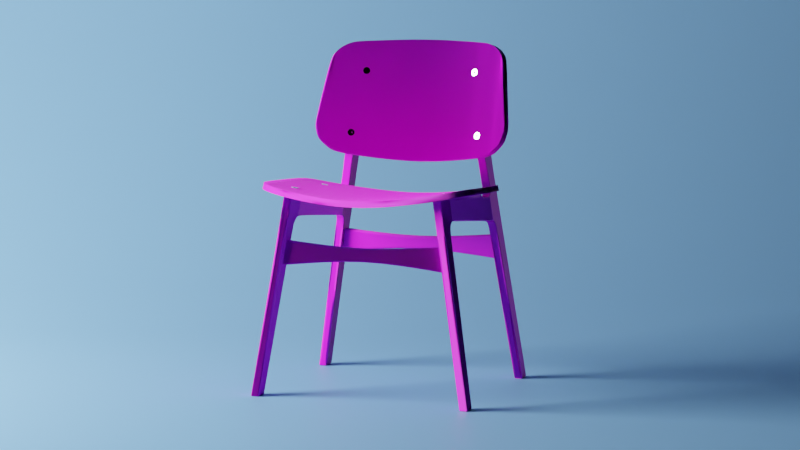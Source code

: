 # Source: chair.blend  (saved by Blender 3.1.7; exported with 4.5.12 LTS)
import bpy
from mathutils import Matrix  # noqa: F401  (used for matrix-valued properties, if any)

bpy.ops.wm.read_factory_settings(use_empty=True)
scene = bpy.context.scene
scene.name = 'Scene'

# ---- collections
col_chair = bpy.data.collections.new('Chair'); scene.collection.children.link(col_chair)
col_reference = bpy.data.collections.new('Reference'); scene.collection.children.link(col_reference)

# ---- images (referenced by path relative to the original .blend; pixels are not part of the script)
import os
ASSET_DIR = os.environ.get("B2B_ASSET_DIR", "")  # directory of the original .blend (textures are referenced by path, not embedded)
HERE = os.path.dirname(os.path.abspath(__file__))  # packed textures are extracted next to this script under _unpacked/

def load_image(name, relpath, width, height, colorspace="sRGB"):
    """Load a texture the original file referenced (path relative to the .blend, or extracted next to this script)."""
    p = next((c for c in (os.path.join(HERE, relpath), os.path.join(ASSET_DIR, relpath)) if relpath and os.path.exists(c)), "")
    if p:
        img = bpy.data.images.load(p, check_existing=True)
        img.name = name
    else:  # same state as the original file: an image datablock whose file is absent (Cycles renders it pink)
        img = bpy.data.images.new(name, width, height)
        img.source = "FILE"
        img.filepath = "//" + (relpath or name)
    img.colorspace_settings.name = colorspace
    return img
img_woodquarteredchiffon001_col_3k_jpg = load_image('WoodQuarteredChiffon001_COL_3K.jpg', 'WoodQuarteredChiffon001/WoodQuarteredChiffon001_COL_3K.jpg', 1024, 1024, 'sRGB')
img_woodquarteredchiffon001_nrm_3k_jpg = load_image('WoodQuarteredChiffon001_NRM_3K.jpg', 'WoodQuarteredChiffon001/WoodQuarteredChiffon001_NRM_3K.jpg', 1024, 1024, 'Non-Color')
img_woodquarteredchiffon001_gloss_3k_jpg = load_image('WoodQuarteredChiffon001_GLOSS_3K.jpg', 'WoodQuarteredChiffon001/WoodQuarteredChiffon001_GLOSS_3K.jpg', 1024, 1024, 'Non-Color')

# ---- materials (node trees are filled in below, after node groups)
mat_material_001 = bpy.data.materials.new('Material.001')
mat_material_002 = bpy.data.materials.new('Material.002')
mat_material_003 = bpy.data.materials.new('Material.003')
mat_material_004 = bpy.data.materials.new('Material.004')

# ---- node groups
ng_auto_smooth = bpy.data.node_groups.new('Auto Smooth', 'GeometryNodeTree')
_s = ng_auto_smooth.interface.new_socket(name='Geometry', in_out='OUTPUT', socket_type='NodeSocketGeometry')
_s = ng_auto_smooth.interface.new_socket(name='Geometry', in_out='INPUT', socket_type='NodeSocketGeometry')
_s = ng_auto_smooth.interface.new_socket(name='Angle', in_out='INPUT', socket_type='NodeSocketFloat')
_s.subtype = 'ANGLE'
_s.min_value = 0.0
_s.max_value = 3.142
ng_auto_smooth.is_modifier = True
_N = ng_auto_smooth.nodes; _L = ng_auto_smooth.links
n0 = _N.new('NodeGroupOutput'); n0.name = 'Group Output'; n0.location = (480, -100)
n1 = _N.new('NodeGroupInput'); n1.name = 'Group Input'; n1.location = (-420, -300)
n2 = _N.new('NodeGroupInput'); n2.name = 'Group Input.001'; n2.location = (-60, -100)
n3 = _N.new('GeometryNodeSetShadeSmooth'); n3.name = 'Set Shade Smooth'; n3.location = (120, -100)
n3.domain = 'EDGE'
n4 = _N.new('GeometryNodeSetShadeSmooth'); n4.name = 'Set Shade Smooth.001'; n4.location = (300, -100)
n5 = _N.new('GeometryNodeInputMeshEdgeAngle'); n5.name = 'Edge Angle'; n5.location = (-420, -220)
n6 = _N.new('GeometryNodeInputEdgeSmooth'); n6.name = 'Is Edge Smooth'; n6.location = (-60, -160)
n7 = _N.new('GeometryNodeInputShadeSmooth'); n7.name = 'Is Face Smooth'; n7.location = (-240, -340)
n8 = _N.new('FunctionNodeBooleanMath'); n8.name = 'Boolean Math'; n8.location = (-60, -220)
n9 = _N.new('FunctionNodeCompare'); n9.name = 'Compare'; n9.location = (-240, -180)
n9.operation = 'LESS_EQUAL'
_L.new(n5.outputs[0], n9.inputs[0])
_L.new(n4.outputs[0], n0.inputs[0])
_L.new(n1.outputs[1], n9.inputs[1])
_L.new(n9.outputs[0], n8.inputs[0])
_L.new(n7.outputs[0], n8.inputs[1])
_L.new(n2.outputs[0], n3.inputs[0])
_L.new(n6.outputs[0], n3.inputs[1])
_L.new(n3.outputs[0], n4.inputs[0])
_L.new(n8.outputs[0], n3.inputs[2])
n0.is_active_output = True

# ---- material node trees
mat_material_001.use_nodes = True; mat_material_001.node_tree.nodes.clear()
_N = mat_material_001.node_tree.nodes; _L = mat_material_001.node_tree.links
n0 = _N.new('ShaderNodeBsdfPrincipled'); n0.name = 'Principled BSDF'; n0.location = (35, 300)
n0.distribution = 'GGX'
n0.subsurface_method = 'RANDOM_WALK_SKIN'
n0.inputs[3].default_value = 1.45
n0.inputs[27].default_value = (0.0, 0.0, 0.0, 1.0)
n0.inputs[28].default_value = 1.0
n1 = _N.new('ShaderNodeOutputMaterial'); n1.name = 'Material Output'; n1.location = (325, 300)
n2 = _N.new('ShaderNodeTexImage'); n2.name = 'Image Texture'; n2.location = (-398, 234)
n2.image = img_woodquarteredchiffon001_col_3k_jpg
n3 = _N.new('ShaderNodeTexImage'); n3.name = 'Image Texture.002'; n3.location = (-515, -334)
n3.image = img_woodquarteredchiffon001_nrm_3k_jpg
n4 = _N.new('ShaderNodeNormalMap'); n4.name = 'Normal Map'; n4.location = (-195, -267)
n4.inputs[0].default_value = 1.1
n5 = _N.new('ShaderNodeTexImage'); n5.name = 'Image Texture.001'; n5.location = (-520, -50)
n5.image = img_woodquarteredchiffon001_gloss_3k_jpg
n6 = _N.new('ShaderNodeInvert'); n6.name = 'Invert'; n6.location = (-164, -115)
_L.new(n0.outputs[0], n1.inputs[0])
_L.new(n5.outputs[0], n6.inputs[1])
_L.new(n4.outputs[0], n0.inputs[5])
_L.new(n3.outputs[0], n4.inputs[1])
_L.new(n6.outputs[0], n0.inputs[2])
_L.new(n2.outputs[0], n0.inputs[0])
n1.is_active_output = True
mat_material_002.use_nodes = True; mat_material_002.node_tree.nodes.clear()
_N = mat_material_002.node_tree.nodes; _L = mat_material_002.node_tree.links
n0 = _N.new('ShaderNodeBsdfPrincipled'); n0.name = 'Principled BSDF'; n0.location = (10, 300)
n0.distribution = 'GGX'
n0.subsurface_method = 'RANDOM_WALK_SKIN'
n0.inputs[1].default_value = 1.0
n0.inputs[2].default_value = 0.0974
n0.inputs[3].default_value = 1.45
n0.inputs[27].default_value = (0.0, 0.0, 0.0, 1.0)
n0.inputs[28].default_value = 1.0
n1 = _N.new('ShaderNodeOutputMaterial'); n1.name = 'Material Output'; n1.location = (300, 300)
_L.new(n0.outputs[0], n1.inputs[0])
n1.is_active_output = True
mat_material_003.use_nodes = True; mat_material_003.node_tree.nodes.clear()
_N = mat_material_003.node_tree.nodes; _L = mat_material_003.node_tree.links
n0 = _N.new('ShaderNodeBsdfPrincipled'); n0.name = 'Principled BSDF'; n0.location = (10, 300)
n0.distribution = 'GGX'
n0.subsurface_method = 'RANDOM_WALK_SKIN'
n0.inputs[0].default_value = (0.0, 0.0, 0.0, 1.0)
n0.inputs[3].default_value = 1.45
n0.inputs[13].default_value = 0.0
n0.inputs[27].default_value = (0.0, 0.0, 0.0, 1.0)
n0.inputs[28].default_value = 1.0
n1 = _N.new('ShaderNodeOutputMaterial'); n1.name = 'Material Output'; n1.location = (300, 300)
_L.new(n0.outputs[0], n1.inputs[0])
n1.is_active_output = True
mat_material_004.use_nodes = True; mat_material_004.node_tree.nodes.clear()
_N = mat_material_004.node_tree.nodes; _L = mat_material_004.node_tree.links
n0 = _N.new('ShaderNodeBsdfPrincipled'); n0.name = 'Principled BSDF'; n0.location = (10, 300)
n0.distribution = 'GGX'
n0.subsurface_method = 'RANDOM_WALK_SKIN'
n0.inputs[0].default_value = (0.2141, 0.4489, 0.8, 1.0)
n0.inputs[3].default_value = 1.45
n0.inputs[27].default_value = (0.0, 0.0, 0.0, 1.0)
n0.inputs[28].default_value = 1.0
n1 = _N.new('ShaderNodeOutputMaterial'); n1.name = 'Material Output'; n1.location = (300, 300)
_L.new(n0.outputs[0], n1.inputs[0])
n1.is_active_output = True

# ---- world
world_world = bpy.data.worlds.new('World'); scene.world = world_world
world_world.use_nodes = True; world_world.node_tree.nodes.clear()
_N = world_world.node_tree.nodes; _L = world_world.node_tree.links
n0 = _N.new('ShaderNodeOutputWorld'); n0.name = 'World Output'; n0.location = (300, 300)
n1 = _N.new('ShaderNodeBackground'); n1.name = 'Background'; n1.location = (10, 300)
n1.inputs[0].default_value = (0.05088, 0.05088, 0.05088, 1.0)
n1.inputs[1].default_value = 5.96e-08
_L.new(n1.outputs[0], n0.inputs[0])
n0.is_active_output = True
world_world.color = (0.05088, 0.05088, 0.05088)
world_world.use_sun_shadow = False
world_world.sun_shadow_jitter_overblur = 0.0

# ---- cameras
cam_camera = bpy.data.cameras.new('Camera')
cam_camera.lens = 100.0

# ---- lights
light_point = bpy.data.lights.new('Point', 'POINT')
light_point.transmission_factor = 0.0
light_point.energy = 3000.0
light_point.shadow_soft_size = 1.61
light_point.shadow_maximum_resolution = 0.006
light_point.use_absolute_resolution = True
light_point_001 = bpy.data.lights.new('Point.001', 'POINT')
light_point_001.transmission_factor = 0.0
light_point_001.energy = 100.0
light_point_001.shadow_soft_size = 0.25
light_point_001.shadow_maximum_resolution = 0.006
light_point_001.use_absolute_resolution = True

# ---- meshes
me_cube_001 = bpy.data.meshes.new('Cube.001')
me_cube_001.from_pydata([(1.026, -0.9886, -0.2036), (1.026, -1.017, 2.145), (1.026, -1.16, -0.2036), (1.026, 0.4772, 1.755), (1.026, -0.7892, 2.135), (1.026, -1.032, 1.901), (1.026, 0.4777, 1.765), (1.026, -0.6818, 1.885), (1.026, -0.818, 1.872), (1.026, -0.9883, 2.144), (0.9867, -0.9886, -0.1958), (0.9867, -0.7585, 1.858), (0.9867, -0.6825, 1.877), (0.9867, -0.8194, 1.783), (0.9867, -1.039, 1.785), (0.9867, -1.032, 1.901), (1.026, -0.9871, -0.1803), (0.9867, -0.9871, -0.1733), (1.026, -1.019, 2.106), (1.026, -0.7877, 2.091), (1.026, -0.9902, 2.104), (0.9867, 0.4718, 2.006), (1.026, 0.7059, 1.729), (0.9867, 0.7119, 2.005), (1.026, 0.7745, 1.722), (0.9867, 0.7653, 1.714), (1.026, 0.8092, 1.655), (1.026, 1.021, 1.658), (1.026, 0.9262, -0.1535), (1.026, 1.101, -0.1535), (0.9867, 1.101, -0.1462), (1.026, 0.9395, -0.2037), (1.026, 1.103, -0.2037), (0.9867, 1.103, -0.1958), (0.9841, 0.7442, 2.621), (0.9867, 0.9991, 2.585), (1.026, 0.9961, 2.286), (1.026, 1.001, 2.15), (1.023, 0.9928, 3.422), (0.9867, 1.149, 3.387), (1.022, 0.8276, 2.924), (0.9867, 1.042, 2.886), (1.026, 0.3893, 2.071), (1.026, 0.7119, 2.005), (1.026, 0.778, 2.057), (1.021, 0.7259, 2.627), (1.026, 0.7696, 2.286), (1.026, 1.008, 1.725), (1.026, 1.01, 1.658), (1.026, 1.094, -0.1535), (1.026, 1.126, 3.505), (1.026, -0.7953, 1.817), (1.026, -1.035, 1.848), (1.026, -0.8498, 1.826), (1.026, -1.006, 1.845), (0.9867, -0.7953, 1.817), (1.026, -0.7217, 1.879), (0.9867, -0.7196, 1.871), (1.026, 1.024, 1.598), (1.026, 0.8121, 1.593), (0.9867, 1.024, 1.598), (1.026, 1.027, 1.521), (0.9867, 1.027, 1.521), (1.026, 1.016, 1.521), (0.9867, 0.8075, 1.51), (1.026, -0.8804, 1.679), (0.9867, -0.8283, 1.679), (0.9867, -1.045, 1.68), (1.018, 0.3893, 2.071), (1.018, 0.7119, 2.005), (1.018, 0.7804, 2.134), (1.018, 0.7696, 2.286), (1.004, 0.4748, 1.757), (1.004, -0.8219, 1.785), (1.004, -1.16, -0.1992), (1.004, -0.685, 1.879), (1.004, -1.031, -0.1992), (1.004, -1.022, 2.108), (1.004, 0.7965, 1.65), (1.004, 1.002, 2.063), (1.004, 0.9262, -0.1494), (1.004, 1.101, -0.1494), (1.004, 0.9281, -0.1993), (1.004, 1.103, -0.1993), (1.004, 0.9936, 2.288), (1.004, 0.9988, 2.152), (1.005, 1.057, 3.565), (1.004, 1.146, 3.389), (1.004, 1.04, 2.888), (1.004, 1.095, -0.1993), (1.004, -0.7978, 1.819), (1.004, -0.7221, 1.873), (1.004, 1.021, 1.6), (1.004, 0.7995, 1.588), (0.9474, -0.9886, -0.188), (0.9469, -1.017, 2.145), (0.9469, -0.8721, 1.784), (0.9469, 0.4777, 1.765), (0.9469, -0.818, 1.872), (0.9474, -1.14, -0.188), (0.9469, 0.7653, 1.714), (0.9469, -0.7877, 2.091), (0.9469, -0.9902, 2.104), (0.9469, 0.7064, 1.741), (0.9469, 0.799, 1.648), (0.9469, 1.022, 1.726), (0.9469, 1.005, 2.061), (0.9469, 1.021, 1.658), (0.9478, 0.9376, -0.1389), (0.9478, 1.101, -0.1389), (0.9474, 0.9281, -0.188), (0.9474, 0.9395, -0.188), (0.9474, 1.103, -0.188), (0.9469, 0.9991, 2.585), (0.9469, 0.9961, 2.286), (0.9469, 1.149, 3.387), (0.9517, 1.081, 3.549), (0.9469, 0.4706, 1.998), (0.9469, 0.4718, 2.006), (0.9469, 0.7119, 2.005), (0.9469, 0.7118, 1.998), (0.9469, 0.778, 2.057), (0.9473, 0.7677, 2.63), (0.9473, 0.7625, 2.615), (0.9469, 0.7761, 2.286), (0.9469, 0.7696, 2.286), (0.9469, 0.7804, 2.134), (0.9469, 1.01, 1.658), (0.9474, 1.095, -0.188), (0.9469, 0.9897, 2.149), (0.9469, -0.7953, 1.817), (0.9469, -1.035, 1.848), (0.9469, 1.024, 1.598), (0.9469, 0.802, 1.586), (0.9469, 1.027, 1.521), (0.9469, 1.016, 1.521), (0.9469, 0.8177, 1.516), (0.9469, -1.045, 1.68), (0.9469, -0.8804, 1.679), (0.9469, -1.019, 1.68), (0.9469, -0.8283, 1.679), (0.9551, 0.7119, 2.005), (0.9551, 0.7804, 2.134), (0.9549, 0.7587, 2.616), (0.969, 0.4748, 1.757), (0.969, -0.685, 1.879), (0.9692, -1.031, -0.1923), (0.969, -1.034, 1.903), (0.9692, -1.14, -0.1923), (0.9694, -1.159, -0.1702), (0.969, -1.022, 2.108), (0.969, 1.002, 2.063), (0.9694, 0.9262, -0.143), (0.9692, 1.103, -0.1924), (0.969, 0.9966, 2.587), (0.969, 0.9988, 2.152), (0.9692, 1.095, -0.1924), (0.969, -0.7978, 1.819), (0.969, -0.7221, 1.873), (0.969, 1.021, 1.6), (0.969, 0.7995, 1.588), (0.969, 1.025, 1.523), (0.969, 0.805, 1.512), (0.969, -0.8308, 1.681), (1.026, 0.7653, 1.714), (1.026, 0.9281, -0.2037), (1.026, -0.7196, 1.871), (1.026, -0.8283, 1.679), (1.026, -0.7585, 1.858), (1.026, -0.6618, 2.128), (1.026, -0.8194, 1.783), (1.026, -1.039, 1.785), (1.026, -1.031, -0.2036), (1.026, -0.8721, 1.784), (1.026, -1.14, -0.2036), (1.026, -1.012, 1.784), (1.026, -0.9991, 1.896), (0.9867, -1.017, 2.145), (0.9867, -1.16, -0.1958), (0.9867, 0.3893, 2.071), (0.9867, 0.4772, 1.755), (0.9867, -1.031, -0.1958), (0.9867, -1.14, -0.1958), (1.026, -1.159, -0.1803), (1.026, -1.028, -0.1803), (1.026, -1.138, -0.1803), (0.9867, -1.159, -0.1733), (1.026, -0.665, 2.089), (0.9867, -1.019, 2.106), (1.026, 0.7064, 1.741), (0.9867, 0.7059, 1.729), (0.9867, 0.7719, 2.058), (1.026, 0.799, 1.648), (0.9867, 0.799, 1.648), (1.026, 1.022, 1.726), (0.9867, 1.022, 1.726), (1.026, 1.005, 2.061), (0.9867, 1.005, 2.061), (0.9867, 1.021, 1.658), (1.026, 0.9376, -0.1535), (0.9867, 0.9262, -0.1462), (0.9867, 0.9281, -0.1958), (0.9867, 0.9395, -0.1958), (1.026, 0.9991, 2.585), (0.9867, 0.7696, 2.286), (0.9867, 0.9961, 2.286), (0.9867, 0.7804, 2.134), (0.9867, 1.001, 2.15), (1.026, 1.149, 3.387), (1.026, 1.042, 2.886), (1.026, 1.049, 3.566), (0.9895, 1.068, 3.561), (1.025, 1.044, 3.56), (1.026, 1.119, 3.501), (1.026, 0.3782, 2.072), (1.026, 0.4706, 1.998), (1.026, 0.4718, 2.006), (1.026, 0.7118, 1.998), (1.026, 0.7719, 2.058), (1.021, 0.7311, 2.642), (1.026, 0.7761, 2.286), (1.026, 0.7804, 2.134), (1.026, 0.7869, 2.134), (1.026, 1.095, -0.2037), (0.9867, 1.095, -0.1958), (1.026, 1.141, 3.387), (1.026, 1.032, 2.888), (0.9867, 1.126, 3.505), (1.026, 0.9921, 2.061), (1.026, 0.9897, 2.149), (1.026, 0.9859, 2.587), (1.026, 0.9842, 2.286), (0.9867, -1.035, 1.848), (1.026, -0.7116, 2.131), (1.026, -0.7129, 2.09), (1.026, 0.802, 1.586), (0.9867, 0.802, 1.586), (1.026, 1.012, 1.598), (1.026, 0.8075, 1.51), (1.026, 0.8177, 1.516), (1.026, -1.045, 1.68), (1.026, -1.019, 1.68), (1.018, 0.4718, 2.006), (1.018, 0.7719, 2.058), (1.013, 0.7296, 2.626), (1.004, -1.02, 2.147), (1.004, -0.9886, -0.1992), (1.004, -0.761, 1.861), (1.004, -1.042, 1.787), (1.004, -1.034, 1.903), (1.004, -1.14, -0.1992), (1.004, -1.159, -0.1764), (1.004, -0.9871, -0.1764), (1.004, 0.7034, 1.731), (1.004, 0.7628, 1.716), (1.004, 1.02, 1.728), (1.004, 1.019, 1.66), (1.004, 0.9395, -0.1993), (1.004, 0.9966, 2.587), (1.004, 1.124, 3.508), (1.004, -1.038, 1.85), (1.004, 1.025, 1.523), (1.004, 0.805, 1.512), (1.004, -0.8308, 1.681), (1.004, -1.048, 1.682), (0.9474, -1.16, -0.188), (0.9469, -0.7585, 1.858), (0.9469, 0.4772, 1.755), (0.9469, -0.6825, 1.877), (0.9469, -0.6618, 2.128), (0.9469, -0.8194, 1.783), (0.9469, -1.039, 1.785), (0.9469, -0.7892, 2.135), (0.9474, -1.031, -0.188), (0.9469, -1.032, 1.901), (0.9469, -0.6818, 1.885), (0.9469, -1.012, 1.784), (0.9469, -0.9883, 2.144), (0.9469, -0.9991, 1.896), (0.9477, -0.9871, -0.1663), (0.9477, -1.159, -0.1663), (0.9477, -1.028, -0.1663), (0.9477, -1.138, -0.1663), (0.9469, -1.019, 2.106), (0.9469, -0.665, 2.089), (0.9469, 0.7059, 1.729), (0.9469, 0.7745, 1.722), (0.9469, 0.8092, 1.655), (0.9478, 0.9262, -0.1389), (0.9469, 1.001, 2.15), (0.9498, 1.029, 3.41), (0.9487, 0.8642, 2.913), (0.9469, 1.042, 2.886), (0.9527, 1.086, 3.555), (0.9469, 1.119, 3.501), (0.9469, 0.3893, 2.071), (0.9469, 0.3782, 2.072), (0.9469, 0.7719, 2.058), (0.9469, 0.7869, 2.134), (0.9469, 1.008, 1.725), (0.9478, 1.094, -0.1389), (0.9469, 1.141, 3.387), (0.9469, 1.032, 2.888), (0.9469, 1.126, 3.505), (0.9469, 0.9921, 2.061), (0.9469, 0.9859, 2.587), (0.9469, 0.9842, 2.286), (0.9469, -0.8498, 1.826), (0.9469, -1.006, 1.845), (0.9469, -0.7196, 1.871), (0.9469, -0.7217, 1.879), (0.9469, -0.7116, 2.131), (0.9469, -0.7129, 2.09), (0.9469, 0.8121, 1.593), (0.9469, 1.012, 1.598), (0.9469, 0.8075, 1.51), (0.9551, 0.3893, 2.071), (0.9551, 0.4718, 2.006), (0.9551, 0.7719, 2.058), (0.9551, 0.7696, 2.286), (0.969, -1.02, 2.147), (0.9692, -0.9886, -0.1923), (0.969, -0.761, 1.861), (0.969, -0.8219, 1.785), (0.9692, -1.16, -0.1923), (0.969, -1.042, 1.787), (0.9694, -0.9871, -0.1702), (0.969, 0.7034, 1.731), (0.969, 0.7628, 1.716), (0.969, 0.7965, 1.65), (0.969, 1.02, 1.728), (0.969, 1.019, 1.66), (0.9694, 1.101, -0.143), (0.9692, 0.9281, -0.1924), (0.9692, 0.9395, -0.1924), (0.969, 0.9936, 2.288), (0.9723, 1.074, 3.56), (0.969, 1.146, 3.389), (0.969, 1.04, 2.888), (0.969, 1.124, 3.508), (0.969, -1.038, 1.85), (0.969, -1.048, 1.682), (1.026, -0.6825, 1.877)], [], [(185, 183, 2, 174), (252, 16, 0, 246), (76, 246, 0, 172), (3, 22, 189, 6), (75, 72, 3, 342), (68, 42, 216, 242), (91, 75, 342, 166), (90, 51, 170, 73), (54, 52, 171, 175), (51, 53, 173, 170), (250, 76, 172, 174), (16, 184, 172, 0), (166, 342, 7, 56), (342, 3, 6, 7), (242, 69, 23, 21), (20, 18, 5, 176), (19, 20, 176, 8), (74, 250, 174, 2), (53, 54, 175, 173), (77, 188, 15, 249), (260, 232, 14, 248), (251, 186, 178, 74), (264, 67, 186, 251), (65, 241, 185, 184), (167, 65, 184, 16), (263, 167, 16, 252), (245, 177, 188, 77), (4, 9, 20, 19), (9, 1, 18, 20), (7, 6, 215, 187), (56, 7, 187, 234), (6, 189, 217, 215), (69, 243, 191, 23), (47, 194, 196, 228), (72, 253, 22, 3), (189, 24, 44, 217), (164, 192, 26, 24), (48, 27, 194, 47), (22, 164, 24, 189), (253, 254, 164, 22), (262, 80, 28, 238), (254, 78, 192, 164), (79, 196, 194, 255), (243, 70, 206, 191), (63, 49, 29, 61), (28, 165, 31, 199), (81, 83, 33, 30), (261, 81, 30, 62), (238, 28, 199, 239), (257, 31, 165, 82), (89, 83, 32, 223), (49, 223, 32, 29), (80, 82, 165, 28), (226, 225, 38, 40), (84, 258, 203, 36), (70, 71, 204, 206), (85, 84, 36, 37), (228, 229, 222, 44), (79, 85, 37, 196), (230, 226, 40, 219), (88, 87, 208, 209), (258, 88, 209, 203), (71, 244, 34, 204), (208, 50, 213, 225), (50, 210, 212, 213), (87, 259, 50, 208), (216, 215, 217, 43), (42, 214, 215, 216), (44, 218, 43, 217), (222, 221, 218, 44), (219, 45, 46, 220), (220, 46, 221, 222), (259, 86, 210, 50), (38, 225, 213, 212), (196, 37, 229, 228), (37, 36, 231, 229), (199, 31, 223, 49), (257, 89, 223, 31), (239, 199, 49, 63), (36, 203, 230, 231), (26, 48, 47, 24), (24, 47, 228, 44), (249, 15, 232, 260), (8, 176, 54, 53), (168, 8, 53, 51), (176, 5, 52, 54), (247, 168, 51, 90), (8, 56, 234, 19), (168, 166, 56, 8), (247, 91, 166, 168), (19, 234, 233, 4), (26, 59, 237, 48), (192, 235, 59, 26), (256, 92, 60, 198), (48, 237, 58, 27), (78, 93, 235, 192), (59, 239, 63, 237), (235, 238, 239, 59), (92, 261, 62, 60), (237, 63, 61, 58), (93, 262, 238, 235), (73, 170, 167, 263), (170, 173, 65, 167), (173, 175, 241, 65), (248, 14, 67, 264), (46, 45, 244, 71), (221, 46, 71, 70), (218, 221, 70, 243), (43, 218, 243, 69), (216, 43, 69, 242), (179, 68, 242, 21), (13, 73, 263, 66), (236, 64, 262, 93), (58, 61, 261, 92), (193, 236, 93, 78), (27, 58, 92, 256), (11, 57, 91, 247), (11, 247, 90, 55), (5, 249, 260, 52), (202, 224, 89, 257), (227, 211, 86, 259), (39, 227, 259, 87), (35, 41, 88, 258), (41, 39, 87, 88), (197, 207, 85, 79), (207, 205, 84, 85), (205, 35, 258, 84), (200, 201, 82, 80), (224, 33, 83, 89), (202, 257, 82, 201), (61, 29, 81, 261), (29, 32, 83, 81), (194, 27, 256, 255), (197, 79, 255, 195), (25, 193, 78, 254), (64, 200, 80, 262), (190, 25, 254, 253), (180, 190, 253, 72), (1, 245, 77, 18), (66, 263, 252, 17), (183, 251, 74, 2), (52, 260, 248, 171), (18, 77, 249, 5), (178, 182, 250, 74), (182, 181, 76, 250), (55, 90, 73, 13), (57, 12, 75, 91), (12, 180, 72, 75), (181, 10, 246, 76), (17, 252, 246, 10), (282, 99, 265, 280), (326, 321, 94, 279), (146, 273, 94, 321), (267, 97, 103, 285), (145, 268, 267, 144), (316, 317, 118, 295), (158, 309, 268, 145), (157, 323, 270, 130), (308, 276, 271, 131), (130, 270, 96, 307), (148, 99, 273, 146), (279, 94, 273, 281), (268, 275, 97, 267), (317, 21, 23, 141), (102, 278, 274, 283), (101, 98, 278, 102), (324, 265, 99, 148), (307, 96, 276, 308), (281, 273, 99, 282), (150, 147, 15, 188), (340, 325, 14, 232), (149, 324, 178, 186), (341, 149, 186, 67), (138, 281, 282, 139), (140, 279, 281, 138), (163, 326, 279, 140), (139, 282, 280, 137), (320, 150, 188, 177), (272, 101, 102, 277), (277, 102, 283, 95), (275, 284, 117, 97), (97, 117, 120, 103), (141, 23, 191, 318), (299, 304, 106, 105), (144, 267, 285, 327), (103, 120, 121, 286), (100, 286, 287, 104), (127, 299, 105, 107), (285, 103, 286, 100), (327, 285, 100, 328), (162, 315, 288, 152), (306, 124, 122, 305), (328, 100, 104, 329), (151, 330, 105, 106), (318, 191, 206, 142), (135, 134, 109, 300), (288, 108, 111, 110), (332, 30, 33, 153), (161, 62, 30, 332), (315, 136, 108, 288), (334, 333, 110, 111), (156, 128, 112, 153), (300, 109, 112, 128), (152, 288, 110, 333), (335, 114, 113, 154), (129, 298, 124, 306), (142, 206, 204, 319), (155, 289, 114, 335), (304, 121, 298, 129), (151, 106, 289, 155), (305, 122, 291, 302), (338, 292, 115, 337), (154, 113, 292, 338), (319, 204, 34, 143), (115, 301, 294, 303), (303, 294, 116, 293), (337, 115, 303, 339), (118, 119, 120, 117), (295, 118, 117, 296), (121, 120, 119, 297), (298, 121, 297, 126), (122, 124, 125, 123), (124, 298, 126, 125), (284, 269, 296, 117), (290, 116, 294, 301), (113, 305, 302, 292), (106, 304, 129, 289), (289, 129, 306, 114), (292, 302, 301, 115), (108, 300, 128, 111), (334, 111, 128, 156), (136, 135, 300, 108), (114, 306, 305, 113), (287, 286, 299, 127), (286, 121, 304, 299), (147, 340, 232, 15), (98, 307, 308, 278), (266, 130, 307, 98), (278, 308, 131, 274), (322, 157, 130, 266), (98, 101, 312, 310), (266, 98, 310, 309), (322, 266, 309, 158), (101, 272, 311, 312), (287, 127, 314, 313), (104, 287, 313, 133), (331, 198, 60, 159), (127, 107, 132, 314), (329, 104, 133, 160), (313, 314, 135, 136), (133, 313, 136, 315), (159, 60, 62, 161), (314, 132, 134, 135), (160, 133, 315, 162), (276, 139, 137, 271), (323, 163, 140, 270), (270, 140, 138, 96), (96, 138, 139, 276), (325, 341, 67, 14), (125, 319, 143, 123), (126, 142, 319, 125), (297, 318, 142, 126), (119, 141, 318, 297), (118, 317, 141, 119), (179, 21, 317, 316), (271, 137, 341, 325), (13, 66, 163, 323), (236, 160, 162, 64), (132, 159, 161, 134), (193, 329, 160, 236), (107, 331, 159, 132), (11, 322, 158, 57), (11, 55, 157, 322), (274, 131, 340, 147), (202, 334, 156, 224), (39, 337, 339, 227), (35, 154, 338, 41), (41, 338, 337, 39), (197, 151, 155, 207), (207, 155, 335, 205), (205, 335, 154, 35), (200, 152, 333, 201), (224, 156, 153, 33), (134, 161, 332, 109), (109, 332, 153, 112), (105, 330, 331, 107), (197, 195, 330, 151), (25, 328, 329, 193), (64, 162, 152, 200), (190, 327, 328, 25), (180, 144, 327, 190), (95, 283, 150, 320), (66, 17, 326, 163), (137, 280, 149, 341), (280, 265, 324, 149), (131, 271, 325, 340), (283, 274, 147, 150), (178, 324, 148, 182), (182, 148, 146, 181), (55, 13, 323, 157), (57, 158, 145, 12), (12, 145, 144, 180), (181, 146, 321, 10), (17, 10, 321, 326), (86, 211, 336, 293, 116, 290, 291, 122, 123, 143, 34, 244, 45, 219, 40, 38, 212, 210), (234, 187, 169, 233), (184, 185, 174, 172), (241, 240, 183, 185), (231, 230, 219, 220), (255, 256, 198, 195), (229, 231, 220, 222), (187, 215, 214, 169), (203, 209, 226, 230), (209, 208, 225, 226), (175, 171, 240, 241), (171, 248, 264, 240), (240, 264, 251, 183), (312, 311, 269, 284), (309, 310, 275, 268), (310, 312, 284, 275), (330, 195, 198, 331), (302, 291, 290, 301), (339, 303, 293, 336), (227, 339, 336, 211), (202, 201, 333, 334)])
me_cube_001.polygons.foreach_set('use_smooth', [True] * 325)
_k = {(7, 56): 0.94118, (6, 7): 0.94118, (9, 20): 1.0, (19, 20): 1.0, (18, 20): 1.0, (38, 40): 1.0, (49, 63): 1.0, (47, 48): 1.0, (8, 56): 0.94118, (18, 77): 1.0, (101, 102): 1.0, (97, 103): 1.0, (122, 123): 1.0, (117, 120): 1.0, (120, 121): 1.0, (103, 120): 1.0, (123, 143): 1.0, (34, 143): 1.0, (99, 148): 1.0, (128, 156): 1.0, (175, 241): 1.0, (182, 250): 1.0, (174, 185): 1.0, (186, 251): 1.0, (184, 185): 1.0, (183, 185): 1.0, (187, 234): 1.0, (210, 212): 1.0, (213, 225): 1.0, (215, 217): 1.0, (219, 220): 1.0, (220, 222): 1.0, (187, 215): 1.0, (189, 217): 1.0, (226, 230): 1.0, (228, 229): 1.0, (229, 231): 1.0, (225, 226): 1.0, (230, 231): 1.0, (185, 241): 1.0, (174, 250): 1.0, (183, 251): 1.0, (278, 308): 1.0, (281, 282): 1.0, (279, 281): 1.0, (279, 326): 1.0, (280, 282): 1.0, (284, 312): 1.0, (293, 336): 1.0, (290, 291): 1.0, (294, 301): 1.0, (302, 305): 1.0, (301, 302): 1.0, (305, 306): 1.0, (299, 304): 1.0, (276, 308): 1.0, (211, 336): 1.0, (54, 176): 1.0, (16, 184): 1.0, (16, 252): 1.0, (20, 176): 1.0, (77, 188): 1.0, (24, 189): 0.94118, (6, 189): 0.94118, (86, 210): 1.0, (38, 212): 1.0, (45, 219): 1.0, (44, 217): 1.0, (44, 222): 1.0, (45, 244): 1.0, (40, 219): 1.0, (49, 223): 1.0, (89, 224): 1.0, (47, 228): 1.0, (54, 175): 1.0, (19, 234): 1.0, (48, 237): 1.0, (63, 237): 1.0, (34, 244): 1.0, (17, 252): 1.0, (86, 211): 1.0, (89, 223): 1.0, (102, 277): 1.0, (139, 276): 1.0, (148, 182): 1.0, (99, 282): 1.0, (149, 186): 1.0, (102, 278): 1.0, (150, 188): 1.0, (102, 283): 1.0, (103, 286): 1.0, (116, 290): 1.0, (116, 293): 1.0, (117, 284): 1.0, (122, 291): 1.0, (129, 304): 1.0, (129, 306): 1.0, (128, 300): 1.0, (156, 224): 1.0, (135, 300): 1.0, (127, 299): 1.0, (101, 312): 1.0, (127, 314): 1.0, (135, 314): 1.0, (139, 282): 1.0, (149, 280): 1.0, (17, 326): 1.0, (150, 283): 1.0}
me_cube_001.attributes.new('crease_edge', 'FLOAT', 'EDGE').data.foreach_set('value', [_k.get((min(e.vertices), max(e.vertices)), 0.0) for e in me_cube_001.edges])
_uv = me_cube_001.uv_layers.new(name='UVMap')
_uv.uv.foreach_set('vector', [0.3012, 0.6186, 0.3067, 0.6189, 0.3066, 0.6251, 0.3015, 0.6248, 0.678, 0.3116, 0.6837, 0.3128, 0.6838, 0.3166, 0.678, 0.3153, 0.4367, 0.4187, 0.4367, 0.4299, 0.4308, 0.4299, 0.4308, 0.4187, 0.4712, 0.3235, 0.4719, 0.3845, 0.4687, 0.3843, 0.4684, 0.3234, 0.6568, 0.3689, 0.657, 0.06137, 0.6629, 0.06064, 0.6627, 0.3682, 0.4719, 0.4604, 0.4697, 0.4605, 0.4689, 0.4326, 0.471, 0.4325, 0.657, 0.3787, 0.6568, 0.3689, 0.6627, 0.3682, 0.6629, 0.378, 0.446, 0.4521, 0.452, 0.452, 0.4523, 0.4584, 0.4464, 0.4585, 0.2989, 0.08049, 0.3067, 0.08008, 0.3067, 0.09693, 0.2996, 0.09659, 0.2428, 0.08436, 0.2573, 0.08279, 0.2625, 0.0945, 0.2486, 0.09377, 0.4367, 0.3896, 0.4367, 0.4187, 0.4308, 0.4187, 0.4308, 0.3896, 0.2613, 0.6161, 0.2721, 0.6168, 0.2724, 0.623, 0.2613, 0.6223, 0.4719, 0.004705, 0.4694, 0.01435, 0.4671, 0.01431, 0.4698, 0.003934, 0.4694, 0.01435, 0.4712, 0.3235, 0.4684, 0.3234, 0.4671, 0.01431, 0.3899, 0.4331, 0.3908, 0.3852, 0.3991, 0.3849, 0.3983, 0.4329, 0.299, 0.01155, 0.3067, 0.0115, 0.3067, 0.06599, 0.298, 0.06675, 0.2452, 0.01188, 0.299, 0.01155, 0.298, 0.06675, 0.2497, 0.07012, 0.4367, 0.3845, 0.4367, 0.3896, 0.4308, 0.3896, 0.4308, 0.3845, 0.2573, 0.08279, 0.2989, 0.08049, 0.2996, 0.09659, 0.2625, 0.0945, 0.5839, 0.01035, 0.5886, 0.01093, 0.5886, 0.06523, 0.5839, 0.06465, 0.5839, 0.07869, 0.5886, 0.07928, 0.5886, 0.09607, 0.5839, 0.09548, 0.5841, 0.6153, 0.5886, 0.6144, 0.5886, 0.6204, 0.584, 0.6213, 0.5839, 0.1231, 0.5886, 0.1237, 0.5886, 0.6144, 0.5841, 0.6153, 0.2631, 0.1222, 0.2997, 0.1243, 0.3012, 0.6186, 0.2721, 0.6168, 0.2493, 0.1215, 0.2631, 0.1222, 0.2721, 0.6168, 0.2613, 0.6161, 0.6782, 0.01722, 0.6839, 0.01855, 0.6837, 0.3128, 0.678, 0.3116, 0.5839, 1.192e-05, 0.5886, 0.0005944, 0.5886, 0.01093, 0.5839, 0.01035, 0.2463, 0.0001905, 0.2991, 0.001017, 0.299, 0.01155, 0.2452, 0.01188, 0.2991, 0.001017, 0.3067, 0.001136, 0.3067, 0.0115, 0.299, 0.01155, 0.4671, 0.01431, 0.4684, 0.3234, 0.407, 0.3154, 0.4129, 0.01337, 0.4698, 0.003934, 0.4671, 0.01431, 0.4129, 0.01337, 0.414, 0.0007225, 0.4684, 0.3234, 0.4687, 0.3843, 0.4008, 0.379, 0.407, 0.3154, 0.6395, 7.629e-06, 0.6393, 0.01355, 0.6309, 0.01358, 0.6311, 3.672e-05, 0.08017, 0.5117, 0.08387, 0.5119, 0.0781, 0.6008, 0.07476, 0.6007, 0.657, 0.06137, 0.657, 0.0007262, 0.6629, 0.0, 0.6629, 0.06064, 7.355e-05, 0.515, 0.01822, 0.5101, 0.01802, 0.5988, 0.0006548, 0.583, 0.01581, 0.508, 0.02496, 0.4906, 0.02762, 0.4924, 0.01822, 0.5101, 0.08076, 0.4937, 0.08382, 0.4939, 0.08387, 0.5119, 0.08017, 0.5117, 0.0, 0.5118, 0.01581, 0.508, 0.01822, 0.5101, 7.355e-05, 0.515, 0.4261, 0.4373, 0.4103, 0.4369, 0.4096, 0.431, 0.4254, 0.4314, 0.6144, 0.4554, 0.6145, 0.01438, 0.6203, 0.01332, 0.6203, 0.4549, 0.6145, 0.5099, 0.6144, 0.4922, 0.6203, 0.4917, 0.6204, 0.5093, 0.5599, 0.4176, 0.5541, 0.4163, 0.5546, 0.354, 0.5604, 0.3553, 0.6393, 0.01355, 0.6393, 0.03369, 0.631, 0.03371, 0.6309, 0.01358, 0.08291, 0.4575, 0.1091, 0.01386, 0.1111, 0.01389, 0.08592, 0.4576, 0.06473, 0.0133, 0.06539, 0.0, 0.06841, 3.828e-05, 0.06776, 0.01334, 0.5631, 0.01026, 0.5631, 0.001153, 0.5677, 0.002071, 0.5676, 0.01113, 0.5606, 0.3184, 0.5631, 0.01026, 0.5676, 0.01113, 0.5653, 0.3179, 0.02767, 0.4539, 0.06473, 0.0133, 0.06776, 0.01334, 0.03034, 0.4555, 0.4155, 0.3876, 0.4096, 0.3876, 0.4096, 0.3845, 0.4155, 0.3845, 0.4155, 0.4289, 0.4155, 0.431, 0.4096, 0.431, 0.4096, 0.4289, 0.1091, 0.01386, 0.1098, 0.0005619, 0.1118, 0.0005877, 0.1111, 0.01389, 0.6145, 0.01438, 0.6146, 0.001147, 0.6204, 0.0, 0.6203, 0.01332, 0.08254, 0.82, 0.1097, 0.9528, 0.07037, 0.9614, 0.02824, 0.829, 0.5596, 0.4586, 0.5596, 0.5104, 0.5538, 0.5091, 0.5538, 0.4574, 0.6393, 0.03369, 0.6395, 0.0741, 0.6311, 0.07413, 0.631, 0.03371, 0.5598, 0.4338, 0.5596, 0.4586, 0.5538, 0.4574, 0.554, 0.4325, 0.07476, 0.6007, 0.07383, 0.624, 0.0201, 0.6194, 0.01802, 0.5988, 0.5599, 0.4176, 0.5598, 0.4338, 0.554, 0.4325, 0.5541, 0.4163, 0.07134, 0.7402, 0.08254, 0.82, 0.02824, 0.829, 0.003603, 0.7539, 0.5605, 0.5546, 0.5628, 0.6213, 0.5571, 0.6201, 0.5547, 0.5533, 0.5596, 0.5104, 0.5605, 0.5546, 0.5547, 0.5533, 0.5538, 0.5091, 0.6395, 0.0741, 0.6386, 0.1643, 0.6308, 0.163, 0.6311, 0.07413, 0.1118, 0.9528, 0.1055, 0.9841, 0.1037, 0.983, 0.1097, 0.9528, 0.1055, 0.9841, 0.0849, 1.0, 0.08358, 0.9984, 0.1037, 0.983, 0.5628, 0.6213, 0.5623, 0.6464, 0.5565, 0.6452, 0.5571, 0.6201, 0.4051, 0.3155, 0.407, 0.3154, 0.4008, 0.379, 0.3988, 0.3789, 0.3899, 0.292, 0.3901, 0.2891, 0.407, 0.3154, 0.4051, 0.3155, 0.01802, 0.5988, 0.01638, 0.5991, 0.0006712, 0.585, 0.0006548, 0.583, 0.0201, 0.6194, 0.01838, 0.6193, 0.01638, 0.5991, 0.01802, 0.5988, 0.003603, 0.7539, 0.002272, 0.7498, 0.01502, 0.6596, 0.01674, 0.6596, 0.01674, 0.6596, 0.01502, 0.6596, 0.01838, 0.6193, 0.0201, 0.6194, 0.5623, 0.6464, 0.5606, 0.6697, 0.5547, 0.6711, 0.5565, 0.6452, 0.07037, 0.9614, 0.1097, 0.9528, 0.1037, 0.983, 0.08358, 0.9984, 0.0781, 0.6008, 0.0769, 0.6243, 0.07383, 0.624, 0.07476, 0.6007, 0.0769, 0.6243, 0.07506, 0.6603, 0.07191, 0.6603, 0.07383, 0.624, 0.06776, 0.01334, 0.06841, 3.828e-05, 0.1098, 0.0005619, 0.1091, 0.01386, 0.4155, 0.3876, 0.4155, 0.4289, 0.4096, 0.4289, 0.4096, 0.3876, 0.03034, 0.4555, 0.06776, 0.01334, 0.1091, 0.01386, 0.08291, 0.4575, 0.07506, 0.6603, 0.07485, 0.7395, 0.07134, 0.7402, 0.07191, 0.6603, 0.02762, 0.4924, 0.08076, 0.4937, 0.08017, 0.5117, 0.01822, 0.5101, 0.01822, 0.5101, 0.08017, 0.5117, 0.07476, 0.6007, 0.01802, 0.5988, 0.5839, 0.06465, 0.5886, 0.06523, 0.5886, 0.07928, 0.5839, 0.07869, 0.2497, 0.07012, 0.298, 0.06675, 0.2989, 0.08049, 0.2573, 0.08279, 0.2337, 0.07285, 0.2497, 0.07012, 0.2573, 0.08279, 0.2428, 0.08436, 0.298, 0.06675, 0.3067, 0.06599, 0.3067, 0.08008, 0.2989, 0.08049, 0.4458, 0.4423, 0.4517, 0.4422, 0.452, 0.452, 0.446, 0.4521, 0.2497, 0.07012, 0.2243, 0.06687, 0.2253, 0.01091, 0.2452, 0.01188, 0.2337, 0.07285, 0.2236, 0.06892, 0.2243, 0.06687, 0.2497, 0.07012, 0.4458, 0.4423, 0.4464, 0.432, 0.4523, 0.4319, 0.4517, 0.4422, 0.2452, 0.01188, 0.2253, 0.01091, 0.2257, 0.0, 0.2463, 0.0001905, 0.02762, 0.4924, 0.02861, 0.4759, 0.0817, 0.4779, 0.08076, 0.4937, 0.02496, 0.4906, 0.02594, 0.4742, 0.02861, 0.4759, 0.02762, 0.4924, 0.5604, 0.3436, 0.5605, 0.3326, 0.5652, 0.3321, 0.5652, 0.3431, 0.08076, 0.4937, 0.0817, 0.4779, 0.08473, 0.4781, 0.08382, 0.4939, 0.6144, 0.4922, 0.6144, 0.4758, 0.6203, 0.4752, 0.6203, 0.4917, 0.02861, 0.4759, 0.03034, 0.4555, 0.08291, 0.4575, 0.0817, 0.4779, 0.02594, 0.4742, 0.02767, 0.4539, 0.03034, 0.4555, 0.02861, 0.4759, 0.5605, 0.3326, 0.5606, 0.3184, 0.5653, 0.3179, 0.5652, 0.3321, 0.0817, 0.4779, 0.08291, 0.4575, 0.08592, 0.4576, 0.08473, 0.4781, 0.6144, 0.4758, 0.6144, 0.4554, 0.6203, 0.4549, 0.6203, 0.4752, 0.6782, 0.0007284, 0.6839, 0.002061, 0.6839, 0.01855, 0.6782, 0.01722, 0.2486, 0.09377, 0.2625, 0.0945, 0.2631, 0.1222, 0.2493, 0.1215, 0.2625, 0.0945, 0.2996, 0.09659, 0.2997, 0.1243, 0.2631, 0.1222, 0.5839, 0.09548, 0.5886, 0.09607, 0.5886, 0.1237, 0.5839, 0.1231, 0.6417, 0.07409, 0.6407, 0.1646, 0.6386, 0.1643, 0.6395, 0.0741, 0.6415, 0.03368, 0.6417, 0.07409, 0.6395, 0.0741, 0.6393, 0.03369, 0.6415, 0.01354, 0.6415, 0.03368, 0.6393, 0.03369, 0.6393, 0.01355, 0.6417, 0.0, 0.6415, 0.01354, 0.6393, 0.01355, 0.6395, 7.629e-06, 0.4689, 0.4326, 0.4697, 0.3846, 0.4719, 0.3845, 0.471, 0.4325, 0.3991, 0.4608, 0.3908, 0.4611, 0.3899, 0.4331, 0.3983, 0.4329, 0.6734, 0.001239, 0.6782, 0.0007284, 0.6782, 0.01722, 0.6734, 0.01773, 0.6097, 0.4752, 0.6098, 0.4549, 0.6144, 0.4554, 0.6144, 0.4758, 0.5547, 0.3314, 0.5548, 0.3172, 0.5606, 0.3184, 0.5605, 0.3326, 0.6097, 0.4916, 0.6097, 0.4752, 0.6144, 0.4758, 0.6144, 0.4922, 0.5546, 0.3424, 0.5547, 0.3314, 0.5605, 0.3326, 0.5604, 0.3436, 0.4413, 0.4412, 0.4419, 0.4309, 0.4464, 0.432, 0.4458, 0.4423, 0.4413, 0.4412, 0.4458, 0.4423, 0.446, 0.4521, 0.4415, 0.451, 0.5781, 0.06524, 0.5839, 0.06465, 0.5839, 0.07869, 0.5781, 0.07929, 0.4202, 0.3876, 0.4202, 0.4289, 0.4155, 0.4289, 0.4155, 0.3876, 0.567, 0.6459, 0.5649, 0.6671, 0.5606, 0.6697, 0.5623, 0.6464, 0.5676, 0.6208, 0.567, 0.6459, 0.5623, 0.6464, 0.5628, 0.6213, 0.5643, 0.5098, 0.5652, 0.554, 0.5605, 0.5546, 0.5596, 0.5104, 0.5652, 0.554, 0.5676, 0.6208, 0.5628, 0.6213, 0.5605, 0.5546, 0.5646, 0.417, 0.5645, 0.4332, 0.5598, 0.4338, 0.5599, 0.4176, 0.5645, 0.4332, 0.5644, 0.4581, 0.5596, 0.4586, 0.5598, 0.4338, 0.5644, 0.4581, 0.5643, 0.5098, 0.5596, 0.5104, 0.5596, 0.4586, 0.61, 0.01523, 0.61, 0.00206, 0.6146, 0.001147, 0.6145, 0.01438, 0.4202, 0.4289, 0.4202, 0.431, 0.4155, 0.431, 0.4155, 0.4289, 0.4202, 0.3876, 0.4155, 0.3876, 0.4155, 0.3845, 0.4202, 0.3845, 0.5548, 0.3172, 0.5574, 0.009167, 0.5631, 0.01026, 0.5606, 0.3184, 0.5574, 0.009167, 0.5573, 0.0, 0.5631, 0.001153, 0.5631, 0.01026, 0.5546, 0.354, 0.5546, 0.3424, 0.5604, 0.3436, 0.5604, 0.3553, 0.5646, 0.417, 0.5599, 0.4176, 0.5604, 0.3553, 0.5652, 0.3547, 0.6098, 0.5093, 0.6097, 0.4916, 0.6144, 0.4922, 0.6145, 0.5099, 0.6098, 0.4549, 0.61, 0.01523, 0.6145, 0.01438, 0.6144, 0.4554, 0.4254, 0.4419, 0.4096, 0.4414, 0.4103, 0.4369, 0.4261, 0.4373, 0.6524, 0.06075, 0.6524, 0.0001122, 0.657, 0.0007262, 0.657, 0.06137, 0.5781, 0.0006075, 0.5839, 1.192e-05, 0.5839, 0.01035, 0.5781, 0.01094, 0.6734, 0.01773, 0.6782, 0.01722, 0.678, 0.3116, 0.6734, 0.3107, 0.5783, 0.6163, 0.5841, 0.6153, 0.584, 0.6213, 0.5782, 0.6225, 0.5781, 0.07929, 0.5839, 0.07869, 0.5839, 0.09548, 0.5781, 0.09608, 0.5781, 0.01094, 0.5839, 0.01035, 0.5839, 0.06465, 0.5781, 0.06524, 0.4414, 0.3845, 0.4414, 0.3896, 0.4367, 0.3896, 0.4367, 0.3845, 0.4414, 0.3896, 0.4414, 0.4187, 0.4367, 0.4187, 0.4367, 0.3896, 0.4415, 0.451, 0.446, 0.4521, 0.4464, 0.4585, 0.4419, 0.4575, 0.6524, 0.3781, 0.6522, 0.3683, 0.6568, 0.3689, 0.657, 0.3787, 0.6522, 0.3683, 0.6524, 0.06075, 0.657, 0.06137, 0.6568, 0.3689, 0.4414, 0.4187, 0.4414, 0.4299, 0.4367, 0.4299, 0.4367, 0.4187, 0.6734, 0.3107, 0.678, 0.3116, 0.678, 0.3153, 0.6734, 0.3144, 0.3845, 0.006078, 0.3848, 0.0003112, 0.3898, 0.0, 0.3899, 0.005746, 0.6689, 0.3098, 0.6688, 0.3134, 0.6631, 0.3122, 0.6632, 0.3087, 0.4461, 0.4187, 0.452, 0.4187, 0.452, 0.4299, 0.4461, 0.4299, 0.5531, 0.061, 0.5504, 0.06116, 0.5506, 0.0002037, 0.5538, 0.0, 0.6475, 0.369, 0.6417, 0.3684, 0.6419, 0.06087, 0.6477, 0.06147, 0.4075, 0.4605, 0.4066, 0.4326, 0.4088, 0.4325, 0.4096, 0.4604, 0.6477, 0.3788, 0.642, 0.3782, 0.6417, 0.3684, 0.6475, 0.369, 0.4368, 0.4512, 0.4371, 0.4577, 0.4314, 0.4565, 0.4311, 0.45, 0.3821, 0.5405, 0.3828, 0.5244, 0.3899, 0.524, 0.3899, 0.5409, 0.3259, 0.5366, 0.3317, 0.5272, 0.3457, 0.5265, 0.3405, 0.5382, 0.4461, 0.3896, 0.452, 0.3896, 0.452, 0.4187, 0.4461, 0.4187, 0.3445, 0.008525, 0.3446, 0.002771, 0.3557, 0.00209, 0.3554, 0.007862, 0.5513, 0.3702, 0.5491, 0.3702, 0.5504, 0.06116, 0.5531, 0.061, 0.4066, 0.4326, 0.3983, 0.4329, 0.3991, 0.3849, 0.4075, 0.3846, 0.3822, 0.6094, 0.3811, 0.5542, 0.3899, 0.555, 0.3899, 0.6094, 0.3283, 0.6091, 0.3328, 0.5508, 0.3811, 0.5542, 0.3822, 0.6094, 0.4461, 0.3845, 0.452, 0.3845, 0.452, 0.3896, 0.4461, 0.3896, 0.3405, 0.5382, 0.3457, 0.5265, 0.3828, 0.5244, 0.3821, 0.5405, 0.3554, 0.007862, 0.3557, 0.00209, 0.3848, 0.0003112, 0.3845, 0.006078, 0.5933, 0.01033, 0.5933, 0.06463, 0.5886, 0.06523, 0.5886, 0.01093, 0.5933, 0.07868, 0.5933, 0.09547, 0.5886, 0.09607, 0.5886, 0.07928, 0.5932, 0.6136, 0.5932, 0.6195, 0.5886, 0.6204, 0.5886, 0.6144, 0.5933, 0.1231, 0.5932, 0.6136, 0.5886, 0.6144, 0.5886, 0.1237, 0.3462, 0.4987, 0.3554, 0.007862, 0.3845, 0.006078, 0.3829, 0.4967, 0.3324, 0.4995, 0.3445, 0.008525, 0.3554, 0.007862, 0.3462, 0.4987, 0.6689, 0.01649, 0.6689, 0.3098, 0.6632, 0.3087, 0.6629, 0.01691, 0.3829, 0.4967, 0.3845, 0.006078, 0.3899, 0.005746, 0.3899, 0.4963, 0.5933, 0.0, 0.5933, 0.01033, 0.5886, 0.01093, 0.5886, 0.0005944, 0.3295, 0.6208, 0.3283, 0.6091, 0.3822, 0.6094, 0.3823, 0.6199, 0.3823, 0.6199, 0.3822, 0.6094, 0.3899, 0.6094, 0.3899, 0.6198, 0.5491, 0.3702, 0.4948, 0.3712, 0.489, 0.06913, 0.5504, 0.06116, 0.5504, 0.06116, 0.489, 0.06913, 0.4827, 0.005498, 0.5506, 0.0002037, 0.6228, 6.592e-05, 0.6311, 3.672e-05, 0.6309, 0.01358, 0.6226, 0.01361, 0.192, 0.4853, 0.1866, 0.3963, 0.1899, 0.3963, 0.1957, 0.4852, 0.6477, 0.06147, 0.6419, 0.06087, 0.642, 0.0002243, 0.6477, 0.0008256, 0.1119, 0.4821, 0.1125, 0.414, 0.1298, 0.3982, 0.13, 0.487, 0.1276, 0.4891, 0.13, 0.487, 0.1394, 0.5047, 0.1368, 0.5065, 0.1926, 0.5033, 0.192, 0.4853, 0.1957, 0.4852, 0.1956, 0.5032, 0.1118, 0.4853, 0.1119, 0.4821, 0.13, 0.487, 0.1276, 0.4891, 0.4261, 0.4466, 0.4254, 0.4524, 0.4096, 0.4519, 0.4103, 0.4462, 0.6051, 0.4554, 0.5992, 0.4548, 0.5996, 0.01714, 0.6054, 0.01607, 0.1837, 0.3367, 0.1285, 0.3374, 0.1252, 0.2461, 0.1831, 0.2569, 0.6052, 0.5099, 0.5993, 0.5093, 0.5992, 0.4916, 0.6051, 0.4922, 0.5692, 0.4182, 0.5698, 0.3559, 0.5757, 0.3555, 0.5751, 0.4177, 0.6226, 0.01361, 0.6309, 0.01358, 0.631, 0.03371, 0.6226, 0.03374, 0.1947, 0.5395, 0.1977, 0.5394, 0.2229, 0.9793, 0.2209, 0.9793, 0.1765, 0.9799, 0.1795, 0.9799, 0.1802, 0.9929, 0.1772, 0.9929, 0.5722, 0.012, 0.5676, 0.01113, 0.5677, 0.002071, 0.5723, 0.002989, 0.5699, 0.3191, 0.5653, 0.3179, 0.5676, 0.01113, 0.5722, 0.012, 0.1395, 0.5432, 0.1421, 0.5415, 0.1795, 0.9799, 0.1765, 0.9799, 0.4249, 0.3876, 0.4249, 0.3845, 0.4308, 0.3845, 0.4308, 0.3876, 0.4249, 0.4289, 0.4308, 0.4289, 0.4308, 0.431, 0.4249, 0.431, 0.2209, 0.9793, 0.2229, 0.9793, 0.2236, 0.9923, 0.2215, 0.9923, 0.6054, 0.01607, 0.5996, 0.01714, 0.5995, 0.004119, 0.6053, 0.002972, 0.5689, 0.4593, 0.5749, 0.4588, 0.5748, 0.5105, 0.5689, 0.511, 0.1856, 0.373, 0.1319, 0.3776, 0.1285, 0.3374, 0.1837, 0.3367, 0.6226, 0.03374, 0.631, 0.03371, 0.6311, 0.07413, 0.6228, 0.07416, 0.5691, 0.4344, 0.575, 0.4339, 0.5749, 0.4588, 0.5689, 0.4593, 0.1866, 0.3963, 0.1298, 0.3982, 0.1319, 0.3776, 0.1856, 0.373, 0.5692, 0.4182, 0.5751, 0.4177, 0.575, 0.4339, 0.5691, 0.4344, 0.1831, 0.2569, 0.1252, 0.2461, 0.1498, 0.171, 0.1943, 0.1771, 0.5698, 0.5552, 0.5758, 0.5547, 0.5781, 0.6215, 0.5722, 0.622, 0.5689, 0.511, 0.5748, 0.5105, 0.5758, 0.5547, 0.5698, 0.5552, 0.6228, 0.07416, 0.6311, 0.07413, 0.6308, 0.163, 0.623, 0.1618, 0.2236, 0.04422, 0.2215, 0.04423, 0.2155, 0.01408, 0.2173, 0.01298, 0.2173, 0.01298, 0.2155, 0.01408, 0.2051, 0.001642, 0.2064, 0.0, 0.5722, 0.622, 0.5781, 0.6215, 0.5775, 0.6466, 0.5716, 0.6471, 0.487, 0.06903, 0.4808, 0.005649, 0.4827, 0.005498, 0.489, 0.06913, 0.4719, 0.09252, 0.487, 0.06903, 0.489, 0.06913, 0.472, 0.09546, 0.1298, 0.3982, 0.1125, 0.414, 0.1125, 0.4121, 0.1282, 0.398, 0.1319, 0.3776, 0.1298, 0.3982, 0.1282, 0.398, 0.1302, 0.3778, 0.1252, 0.2461, 0.1285, 0.3374, 0.1268, 0.3374, 0.1238, 0.2502, 0.1285, 0.3374, 0.1319, 0.3776, 0.1302, 0.3778, 0.1268, 0.3374, 0.4948, 0.3712, 0.4844, 0.3714, 0.472, 0.09546, 0.489, 0.06913, 0.1919, 0.03856, 0.2051, 0.001642, 0.2155, 0.01408, 0.2215, 0.04423, 0.1866, 0.2575, 0.1831, 0.2569, 0.1943, 0.1771, 0.1971, 0.1775, 0.1899, 0.3963, 0.1866, 0.3963, 0.1856, 0.373, 0.1887, 0.3728, 0.1887, 0.3728, 0.1856, 0.373, 0.1837, 0.3367, 0.1869, 0.3367, 0.1971, 0.1775, 0.1943, 0.1771, 0.2215, 0.04423, 0.2236, 0.04422, 0.1795, 0.9799, 0.2209, 0.9793, 0.2215, 0.9923, 0.1802, 0.9929, 0.4249, 0.3876, 0.4308, 0.3876, 0.4308, 0.4289, 0.4249, 0.4289, 0.1421, 0.5415, 0.1947, 0.5395, 0.2209, 0.9793, 0.1795, 0.9799, 0.1869, 0.3367, 0.1837, 0.3367, 0.1831, 0.2569, 0.1866, 0.2575, 0.1394, 0.5047, 0.13, 0.487, 0.192, 0.4853, 0.1926, 0.5033, 0.13, 0.487, 0.1298, 0.3982, 0.1866, 0.3963, 0.192, 0.4853, 0.5933, 0.06463, 0.5933, 0.07868, 0.5886, 0.07928, 0.5886, 0.06523, 0.3328, 0.5508, 0.3405, 0.5382, 0.3821, 0.5405, 0.3811, 0.5542, 0.3168, 0.5481, 0.3259, 0.5366, 0.3405, 0.5382, 0.3328, 0.5508, 0.3811, 0.5542, 0.3821, 0.5405, 0.3899, 0.5409, 0.3899, 0.555, 0.4365, 0.4414, 0.4368, 0.4512, 0.4311, 0.45, 0.4308, 0.4402, 0.3328, 0.5508, 0.3283, 0.6091, 0.3085, 0.6101, 0.3074, 0.5541, 0.3168, 0.5481, 0.3328, 0.5508, 0.3074, 0.5541, 0.3067, 0.552, 0.4365, 0.4414, 0.4308, 0.4402, 0.4314, 0.4299, 0.4371, 0.4311, 0.3283, 0.6091, 0.3295, 0.6208, 0.3088, 0.621, 0.3085, 0.6101, 0.1394, 0.5047, 0.1926, 0.5033, 0.1935, 0.5191, 0.1404, 0.5212, 0.1368, 0.5065, 0.1394, 0.5047, 0.1404, 0.5212, 0.1377, 0.5229, 0.5697, 0.3443, 0.5652, 0.3431, 0.5652, 0.3321, 0.5698, 0.3333, 0.1926, 0.5033, 0.1956, 0.5032, 0.1965, 0.519, 0.1935, 0.5191, 0.6051, 0.4922, 0.5992, 0.4916, 0.5992, 0.4752, 0.6051, 0.4758, 0.1404, 0.5212, 0.1935, 0.5191, 0.1947, 0.5395, 0.1421, 0.5415, 0.1377, 0.5229, 0.1404, 0.5212, 0.1421, 0.5415, 0.1395, 0.5432, 0.5698, 0.3333, 0.5652, 0.3321, 0.5653, 0.3179, 0.5699, 0.3191, 0.1935, 0.5191, 0.1965, 0.519, 0.1977, 0.5394, 0.1947, 0.5395, 0.6051, 0.4758, 0.5992, 0.4752, 0.5992, 0.4548, 0.6051, 0.4554, 0.3828, 0.5244, 0.3829, 0.4967, 0.3899, 0.4963, 0.3899, 0.524, 0.6689, 0.0, 0.6689, 0.01649, 0.6629, 0.01691, 0.6629, 0.0004169, 0.3317, 0.5272, 0.3324, 0.4995, 0.3462, 0.4987, 0.3457, 0.5265, 0.3457, 0.5265, 0.3462, 0.4987, 0.3829, 0.4967, 0.3828, 0.5244, 0.5933, 0.09547, 0.5933, 0.1231, 0.5886, 0.1237, 0.5886, 0.09607, 0.6206, 0.07416, 0.6228, 0.07416, 0.623, 0.1618, 0.621, 0.1614, 0.6204, 0.03375, 0.6226, 0.03374, 0.6228, 0.07416, 0.6206, 0.07416, 0.6204, 0.01361, 0.6226, 0.01361, 0.6226, 0.03374, 0.6204, 0.03375, 0.6206, 7.343e-05, 0.6228, 6.592e-05, 0.6226, 0.01361, 0.6204, 0.01361, 0.4088, 0.4325, 0.4066, 0.4326, 0.4075, 0.3846, 0.4096, 0.3845, 0.3991, 0.4608, 0.3983, 0.4329, 0.4066, 0.4326, 0.4075, 0.4605, 0.5992, 0.09605, 0.5992, 0.1237, 0.5933, 0.1231, 0.5933, 0.09547, 0.6734, 0.001239, 0.6734, 0.01773, 0.6689, 0.01649, 0.6689, 0.0, 0.6097, 0.4752, 0.6051, 0.4758, 0.6051, 0.4554, 0.6098, 0.4549, 0.5757, 0.3328, 0.5698, 0.3333, 0.5699, 0.3191, 0.5759, 0.3186, 0.6097, 0.4916, 0.6051, 0.4922, 0.6051, 0.4758, 0.6097, 0.4752, 0.5757, 0.3438, 0.5697, 0.3443, 0.5698, 0.3333, 0.5757, 0.3328, 0.4413, 0.4412, 0.4365, 0.4414, 0.4371, 0.4311, 0.4419, 0.4309, 0.4413, 0.4412, 0.4415, 0.451, 0.4368, 0.4512, 0.4365, 0.4414, 0.5992, 0.06521, 0.5992, 0.07926, 0.5933, 0.07868, 0.5933, 0.06463, 0.4202, 0.3876, 0.4249, 0.3876, 0.4249, 0.4289, 0.4202, 0.4289, 0.5676, 0.6208, 0.5722, 0.622, 0.5716, 0.6471, 0.567, 0.6459, 0.5643, 0.5098, 0.5689, 0.511, 0.5698, 0.5552, 0.5652, 0.554, 0.5652, 0.554, 0.5698, 0.5552, 0.5722, 0.622, 0.5676, 0.6208, 0.5646, 0.417, 0.5692, 0.4182, 0.5691, 0.4344, 0.5645, 0.4332, 0.5645, 0.4332, 0.5691, 0.4344, 0.5689, 0.4593, 0.5644, 0.4581, 0.5644, 0.4581, 0.5689, 0.4593, 0.5689, 0.511, 0.5643, 0.5098, 0.61, 0.01523, 0.6054, 0.01607, 0.6053, 0.002972, 0.61, 0.00206, 0.4202, 0.4289, 0.4249, 0.4289, 0.4249, 0.431, 0.4202, 0.431, 0.5759, 0.3186, 0.5699, 0.3191, 0.5722, 0.012, 0.5779, 0.0131, 0.5779, 0.0131, 0.5722, 0.012, 0.5723, 0.002989, 0.5781, 0.004142, 0.5757, 0.3555, 0.5698, 0.3559, 0.5697, 0.3443, 0.5757, 0.3438, 0.5646, 0.417, 0.5652, 0.3547, 0.5698, 0.3559, 0.5692, 0.4182, 0.6098, 0.5093, 0.6052, 0.5099, 0.6051, 0.4922, 0.6097, 0.4916, 0.6098, 0.4549, 0.6051, 0.4554, 0.6054, 0.01607, 0.61, 0.01523, 0.4254, 0.4419, 0.4261, 0.4466, 0.4103, 0.4462, 0.4096, 0.4414, 0.6524, 0.06075, 0.6477, 0.06147, 0.6477, 0.0008256, 0.6524, 0.0001122, 0.5992, 0.000581, 0.5992, 0.01091, 0.5933, 0.01033, 0.5933, 0.0, 0.6734, 0.01773, 0.6734, 0.3107, 0.6689, 0.3098, 0.6689, 0.01649, 0.5992, 0.1237, 0.5989, 0.6126, 0.5932, 0.6136, 0.5933, 0.1231, 0.5989, 0.6126, 0.599, 0.6183, 0.5932, 0.6195, 0.5932, 0.6136, 0.5992, 0.07926, 0.5992, 0.09605, 0.5933, 0.09547, 0.5933, 0.07868, 0.5992, 0.01091, 0.5992, 0.06521, 0.5933, 0.06463, 0.5933, 0.01033, 0.4414, 0.3845, 0.4461, 0.3845, 0.4461, 0.3896, 0.4414, 0.3896, 0.4414, 0.3896, 0.4461, 0.3896, 0.4461, 0.4187, 0.4414, 0.4187, 0.4415, 0.451, 0.4419, 0.4575, 0.4371, 0.4577, 0.4368, 0.4512, 0.6524, 0.3781, 0.6477, 0.3788, 0.6475, 0.369, 0.6522, 0.3683, 0.6522, 0.3683, 0.6475, 0.369, 0.6477, 0.06147, 0.6524, 0.06075, 0.4414, 0.4187, 0.4461, 0.4187, 0.4461, 0.4299, 0.4414, 0.4299, 0.6734, 0.3107, 0.6734, 0.3144, 0.6688, 0.3134, 0.6689, 0.3098, 0.6359, 0.4116, 0.6317, 0.4103, 0.6272, 0.4102, 0.6219, 0.4087, 0.6217, 0.4071, 0.6212, 0.3707, 0.6212, 0.2398, 0.621, 0.1655, 0.621, 0.1614, 0.623, 0.1618, 0.6308, 0.163, 0.6386, 0.1643, 0.6407, 0.1646, 0.6407, 0.1687, 0.6409, 0.243, 0.6409, 0.3739, 0.6413, 0.4104, 0.6416, 0.412, 0.414, 0.0007225, 0.4129, 0.01337, 0.4025, 0.01318, 0.4031, 0.0, 0.2721, 0.6168, 0.3012, 0.6186, 0.3015, 0.6248, 0.2724, 0.623, 0.2997, 0.1243, 0.3067, 0.1246, 0.3067, 0.6189, 0.3012, 0.6186, 0.07191, 0.6603, 0.07134, 0.7402, 0.003603, 0.7539, 0.01674, 0.6596, 0.5604, 0.3553, 0.5604, 0.3436, 0.5652, 0.3431, 0.5652, 0.3547, 0.07383, 0.624, 0.07191, 0.6603, 0.01674, 0.6596, 0.0201, 0.6194, 0.4129, 0.01337, 0.407, 0.3154, 0.3901, 0.2891, 0.4025, 0.01318, 0.07485, 0.7395, 0.08535, 0.8196, 0.08254, 0.82, 0.07134, 0.7402, 0.08535, 0.8196, 0.1118, 0.9528, 0.1097, 0.9528, 0.08254, 0.82, 0.2996, 0.09659, 0.3067, 0.09693, 0.3067, 0.1246, 0.2997, 0.1243, 0.5781, 0.09608, 0.5839, 0.09548, 0.5839, 0.1231, 0.5781, 0.1237, 0.5781, 0.1237, 0.5839, 0.1231, 0.5841, 0.6153, 0.5783, 0.6163, 0.4959, 0.3838, 0.485, 0.3845, 0.4844, 0.3714, 0.4948, 0.3712, 0.5538, 0.3798, 0.5518, 0.3806, 0.5491, 0.3702, 0.5513, 0.3702, 0.5518, 0.3806, 0.4959, 0.3838, 0.4948, 0.3712, 0.5491, 0.3702, 0.5698, 0.3559, 0.5652, 0.3547, 0.5652, 0.3431, 0.5697, 0.3443, 0.1943, 0.1771, 0.1498, 0.171, 0.1919, 0.03856, 0.2215, 0.04423, 0.5716, 0.6471, 0.5775, 0.6466, 0.575, 0.6631, 0.5695, 0.6662, 0.567, 0.6459, 0.5716, 0.6471, 0.5695, 0.6662, 0.5649, 0.6671, 0.4202, 0.3876, 0.4202, 0.3845, 0.4249, 0.3845, 0.4249, 0.3876])
me_cube_001.materials.append(mat_material_001)
me_cube_001.use_remesh_fix_poles = True
me_cube_001.use_remesh_preserve_attributes = False
me_cube_001.update()
me_plane = bpy.data.meshes.new('Plane')
me_plane.from_pydata([(1.201, -0.7384, 0.121), (1.187, 0.6494, 0.1206), (0.8852, -0.8603, 0.04787), (1.24, 0.2758, 0.1209), (0.9147, 0.4083, 0.04772), (0.9009, -0.4299, 0.0478), (0.3714, -0.9398, -0.09603), (0.3761, 1.043, -0.09603), (0.935, 0.8459, -0.02107), (1.256, 0.2761, 0.05276), (0.3761, 0.5245, -0.09603), (0.9276, 0.4086, -0.02107), (1.254, -0.4001, 0.05276), (0.3761, -0.4706, -0.09603), (-2.129e-08, -0.4671, -0.04307), (-2.129e-08, -0.9421, -0.04307), (0.3703, 1.043, -0.02628), (-2.129e-08, 1.058, -0.04307), (0.3651, -0.9397, -0.02632), (0.9229, 0.8456, 0.04788), (0.3698, 0.5245, -0.02632), (-2.129e-08, 0.5353, -0.04307), (1.239, -0.3995, 0.1211), (0.3697, -0.4705, -0.02633), (-2.129e-08, -0.4671, -0.1131), (-2.129e-08, -0.9421, -0.1131), (0.8973, -0.8608, -0.02107), (1.216, -0.7395, 0.05276), (1.204, 0.6504, 0.05276), (-2.129e-08, 1.058, -0.1131), (-2.129e-08, 0.5353, -0.1131), (0.9135, -0.4303, -0.02107), (-1.201, -0.7384, 0.121), (-1.187, 0.6494, 0.1206), (-0.8852, -0.8603, 0.04787), (-1.24, 0.2758, 0.1209), (-0.9147, 0.4083, 0.04772), (-0.9009, -0.4299, 0.0478), (-0.3714, -0.9398, -0.09603), (-0.3761, 1.043, -0.09603), (-0.935, 0.8459, -0.02107), (-1.256, 0.2761, 0.05276), (-0.3761, 0.5245, -0.09603), (-0.9276, 0.4086, -0.02107), (-1.254, -0.4001, 0.05276), (-0.3761, -0.4706, -0.09603), (-0.3703, 1.043, -0.02628), (-0.3651, -0.9397, -0.02632), (-0.9229, 0.8456, 0.04788), (-0.3698, 0.5245, -0.02632), (-1.239, -0.3995, 0.1211), (-0.3697, -0.4705, -0.02633), (-0.8973, -0.8608, -0.02107), (-1.216, -0.7395, 0.05276), (-1.204, 0.6504, 0.05276), (-0.9135, -0.4303, -0.02107)], [], [(4, 3, 1, 19), (20, 4, 19, 16), (23, 5, 4, 20), (5, 22, 3, 4), (2, 0, 22, 5), (18, 2, 5, 23), (11, 8, 28, 9), (30, 29, 7, 10), (10, 7, 8, 11), (13, 10, 11, 31), (24, 30, 10, 13), (31, 11, 9, 12), (26, 31, 12, 27), (25, 24, 13, 6), (6, 13, 31, 26), (0, 2, 26, 27), (1, 3, 9, 28), (17, 16, 7, 29), (18, 15, 25, 6), (16, 19, 8, 7), (2, 18, 6, 26), (19, 1, 28, 8), (3, 22, 12, 9), (22, 0, 27, 12), (21, 20, 16, 17), (14, 23, 20, 21), (15, 18, 23, 14), (36, 48, 33, 35), (49, 46, 48, 36), (51, 49, 36, 37), (37, 36, 35, 50), (34, 37, 50, 32), (47, 51, 37, 34), (43, 41, 54, 40), (30, 42, 39, 29), (42, 43, 40, 39), (45, 55, 43, 42), (24, 45, 42, 30), (55, 44, 41, 43), (52, 53, 44, 55), (25, 38, 45, 24), (38, 52, 55, 45), (32, 53, 52, 34), (33, 54, 41, 35), (17, 29, 39, 46), (47, 38, 25, 15), (46, 39, 40, 48), (34, 52, 38, 47), (48, 40, 54, 33), (35, 41, 44, 50), (50, 44, 53, 32), (21, 17, 46, 49), (14, 21, 49, 51), (15, 14, 51, 47)])
me_plane.polygons.foreach_set('use_smooth', [True] * 54)
_k = {(0, 2): 1.0, (1, 3): 1.0, (7, 8): 1.0, (9, 12): 1.0, (16, 17): 1.0, (15, 18): 1.0, (16, 19): 1.0, (26, 27): 1.0, (2, 18): 1.0, (1, 19): 1.0, (3, 22): 1.0, (0, 22): 1.0, (9, 28): 1.0, (7, 29): 1.0, (6, 25): 1.0, (6, 26): 1.0, (8, 28): 1.0, (12, 27): 1.0, (32, 34): 1.0, (33, 35): 1.0, (39, 40): 1.0, (41, 44): 1.0, (17, 46): 1.0, (15, 47): 1.0, (46, 48): 1.0, (52, 53): 1.0, (34, 47): 1.0, (33, 48): 1.0, (35, 50): 1.0, (32, 50): 1.0, (41, 54): 1.0, (29, 39): 1.0, (25, 38): 1.0, (38, 52): 1.0, (40, 54): 1.0, (44, 53): 1.0}
me_plane.attributes.new('crease_edge', 'FLOAT', 'EDGE').data.foreach_set('value', [_k.get((min(e.vertices), max(e.vertices)), 0.0) for e in me_plane.edges])
_uv = me_plane.uv_layers.new(name='UVMap')
_uv.uv.foreach_set('vector', [0.1708, 0.4359, 0.1275, 0.4185, 0.1341, 0.4672, 0.1697, 0.4928, 0.2424, 0.4511, 0.1708, 0.4359, 0.1697, 0.4928, 0.2422, 0.5186, 0.2426, 0.3216, 0.1728, 0.3268, 0.1708, 0.4359, 0.2424, 0.4511, 0.1728, 0.3268, 0.1277, 0.3306, 0.1275, 0.4185, 0.1708, 0.4359, 0.1749, 0.2708, 0.1327, 0.2865, 0.1277, 0.3306, 0.1728, 0.3268, 0.2432, 0.2605, 0.1749, 0.2708, 0.1728, 0.3268, 0.2426, 0.3216, 0.4141, 0.176, 0.4149, 0.233, 0.4513, 0.2076, 0.4579, 0.1589, 0.2926, 0.1923, 0.2925, 0.2603, 0.3415, 0.2585, 0.3416, 0.191, 0.3416, 0.191, 0.3415, 0.2585, 0.4149, 0.233, 0.4141, 0.176, 0.3419, 0.06148, 0.3416, 0.191, 0.4141, 0.176, 0.4125, 0.06686, 0.2929, 0.06182, 0.2926, 0.1923, 0.3416, 0.191, 0.3419, 0.06148, 0.4125, 0.06686, 0.4141, 0.176, 0.4579, 0.1589, 0.4579, 0.07088, 0.4105, 0.01083, 0.4125, 0.06686, 0.4579, 0.07088, 0.4531, 0.02668, 0.293, 0.0, 0.2929, 0.06182, 0.3419, 0.06148, 0.3414, 0.0004129, 0.3414, 0.0004129, 0.3419, 0.06148, 0.4125, 0.06686, 0.4105, 0.01083, 0.1947, 0.2165, 0.1947, 0.2136, 0.1861, 0.2137, 0.1861, 0.2166, 0.1947, 0.2281, 0.1947, 0.2249, 0.1861, 0.2251, 0.1861, 0.2282, 0.1947, 0.2385, 0.1947, 0.2356, 0.1861, 0.2359, 0.1861, 0.2388, 0.1947, 0.2091, 0.1947, 0.206, 0.1861, 0.206, 0.1861, 0.2091, 0.1947, 0.2356, 0.1947, 0.2309, 0.1861, 0.231, 0.1861, 0.2359, 0.1947, 0.2136, 0.1947, 0.2091, 0.1861, 0.2091, 0.1861, 0.2137, 0.1947, 0.2309, 0.1947, 0.2281, 0.1861, 0.2282, 0.1861, 0.231, 0.1947, 0.2249, 0.1947, 0.2193, 0.1861, 0.2195, 0.1861, 0.2251, 0.1947, 0.2193, 0.1947, 0.2165, 0.1861, 0.2166, 0.1861, 0.2195, 0.2906, 0.4525, 0.2424, 0.4511, 0.2422, 0.5186, 0.2905, 0.5206, 0.2907, 0.3221, 0.2426, 0.3216, 0.2424, 0.4511, 0.2906, 0.4525, 0.2908, 0.2603, 0.2432, 0.2605, 0.2426, 0.3216, 0.2907, 0.3221, 0.4103, 0.4362, 0.4113, 0.4931, 0.447, 0.4676, 0.4537, 0.419, 0.3387, 0.4512, 0.3387, 0.5187, 0.4113, 0.4931, 0.4103, 0.4362, 0.3389, 0.3217, 0.3387, 0.4512, 0.4103, 0.4362, 0.4087, 0.3271, 0.4087, 0.3271, 0.4103, 0.4362, 0.4537, 0.419, 0.4537, 0.3311, 0.4067, 0.2711, 0.4087, 0.3271, 0.4537, 0.3311, 0.4489, 0.287, 0.3384, 0.2607, 0.3389, 0.3217, 0.4087, 0.3271, 0.4067, 0.2711, 0.1712, 0.1755, 0.1275, 0.1581, 0.1338, 0.2069, 0.1701, 0.2324, 0.2926, 0.1923, 0.2436, 0.1908, 0.2435, 0.2583, 0.2925, 0.2603, 0.2436, 0.1908, 0.1712, 0.1755, 0.1701, 0.2324, 0.2435, 0.2583, 0.2439, 0.06126, 0.1733, 0.06634, 0.1712, 0.1755, 0.2436, 0.1908, 0.2929, 0.06182, 0.2439, 0.06126, 0.2436, 0.1908, 0.2926, 0.1923, 0.1733, 0.06634, 0.1279, 0.07015, 0.1275, 0.1581, 0.1712, 0.1755, 0.1755, 0.01031, 0.1328, 0.02598, 0.1279, 0.07015, 0.1733, 0.06634, 0.293, 0.0, 0.2446, 0.0001999, 0.2439, 0.06126, 0.2929, 0.06182, 0.2446, 0.0001999, 0.1755, 0.01031, 0.1733, 0.06634, 0.2439, 0.06126, 0.1947, 0.1955, 0.1861, 0.1953, 0.1861, 0.1982, 0.1947, 0.1984, 0.1947, 0.1839, 0.1861, 0.1837, 0.1861, 0.1869, 0.1947, 0.187, 0.1947, 0.1734, 0.1861, 0.1731, 0.1861, 0.1761, 0.1947, 0.1763, 0.1947, 0.2028, 0.1861, 0.2028, 0.1861, 0.206, 0.1947, 0.206, 0.1947, 0.1763, 0.1861, 0.1761, 0.1861, 0.1809, 0.1947, 0.1811, 0.1947, 0.1984, 0.1861, 0.1982, 0.1861, 0.2028, 0.1947, 0.2028, 0.1947, 0.1811, 0.1861, 0.1809, 0.1861, 0.1837, 0.1947, 0.1839, 0.1947, 0.187, 0.1861, 0.1869, 0.1861, 0.1925, 0.1947, 0.1926, 0.1947, 0.1926, 0.1861, 0.1925, 0.1861, 0.1953, 0.1947, 0.1955, 0.2906, 0.4525, 0.2905, 0.5206, 0.3387, 0.5187, 0.3387, 0.4512, 0.2907, 0.3221, 0.2906, 0.4525, 0.3387, 0.4512, 0.3389, 0.3217, 0.2908, 0.2603, 0.2907, 0.3221, 0.3389, 0.3217, 0.3384, 0.2607])
me_plane.materials.append(mat_material_001)
me_plane.use_remesh_fix_poles = True
me_plane.use_remesh_preserve_attributes = False
me_plane.update()
me_plane_001 = bpy.data.meshes.new('Plane.001')
me_plane_001.from_pydata([(1.464e-08, -0.611, -0.2358), (1.179, -0.2652, 0.1538), (1.534e-08, 0.9046, -0.2358), (1.185, -0.1806, 0.1578), (0.8763, -0.5607, 0.001202), (0.8763, 0.8008, 0.001218), (1.083, -0.4677, 0.1024), (1.079, 0.6023, 0.1064), (0.9859, 0.7388, 0.04876), (0.9848, -0.5421, 0.04859), (0.8026, 0.8199, -0.02927), (0.8026, -0.566, -0.02928), (1.154, -0.4067, 0.1437), (1.135, 0.1675, 0.1404), (1.568e-08, 0.4745, -0.2358), (1.185, -0.2053, 0.1578), (0.8763, 0.4092, 0.001205), (1.073, 0.2819, 0.1002), (0.9863, 0.3731, 0.0481), (0.8026, 0.4214, -0.02928), (1.145, -0.09612, 0.1372), (1.636e-08, -0.3867, -0.2358), (1.184, -0.2562, 0.1572), (0.8763, -0.3736, 0.001219), (1.079, -0.3089, 0.1026), (0.9883, -0.3508, 0.04814), (0.8026, -0.3755, -0.02928), (1.15, -0.322, 0.1357), (1.045, -0.4999, 0.08022), (1.042, 0.6669, 0.07971), (1.04, 0.3024, 0.0788), (1.044, -0.3391, 0.07958), (0.5934, 0.8503, -0.1137), (0.5932, -0.5826, -0.1138), (0.593, 0.4436, -0.1138), (0.593, -0.3701, -0.1138), (-1.179, -0.2652, 0.1538), (-1.185, -0.1806, 0.1578), (-0.8763, -0.5607, 0.001202), (-0.8763, 0.8008, 0.001218), (-1.083, -0.4677, 0.1024), (-1.079, 0.6023, 0.1064), (-0.9859, 0.7388, 0.04876), (-0.9848, -0.5421, 0.04859), (-0.8026, 0.8199, -0.02927), (-0.8026, -0.566, -0.02928), (-1.154, -0.4067, 0.1437), (-1.135, 0.1675, 0.1404), (-1.185, -0.2053, 0.1578), (-0.8763, 0.4092, 0.001205), (-1.073, 0.2819, 0.1002), (-0.9863, 0.3731, 0.0481), (-0.8026, 0.4214, -0.02928), (-1.145, -0.09612, 0.1372), (-1.184, -0.2562, 0.1572), (-0.8763, -0.3736, 0.001219), (-1.079, -0.3089, 0.1026), (-0.9883, -0.3508, 0.04814), (-0.8026, -0.3755, -0.02928), (-1.15, -0.322, 0.1357), (-1.045, -0.4999, 0.08022), (-1.042, 0.6669, 0.07971), (-1.04, 0.3024, 0.0788), (-1.044, -0.3391, 0.07958), (-0.5934, 0.8503, -0.1137), (-0.5932, -0.5826, -0.1138), (-0.593, 0.4436, -0.1138), (-0.593, -0.3701, -0.1138), (1.534e-08, -0.611, -0.3058), (1.22, -0.2683, 0.09695), (1.534e-08, 0.9046, -0.3058), (1.22, -0.1787, 0.09695), (0.9034, -0.5608, -0.06331), (0.9034, 0.8008, -0.06331), (1.118, -0.4676, 0.04197), (1.119, 0.6024, 0.04872), (1.015, 0.7389, -0.01472), (1.015, -0.5425, -0.01472), (0.829, 0.8199, -0.0941), (0.829, -0.566, -0.0941), (1.188, -0.4078, 0.08237), (1.174, 0.1686, 0.08237), (1.534e-08, 0.4745, -0.3058), (1.22, -0.2042, 0.09695), (0.9034, 0.4092, -0.06331), (1.112, 0.2825, 0.04197), (1.017, 0.3732, -0.01472), (0.829, 0.4214, -0.0941), (1.178, -0.09502, 0.07563), (1.534e-08, -0.3867, -0.3058), (1.22, -0.2559, 0.09695), (0.9034, -0.3737, -0.06331), (1.114, -0.3088, 0.04197), (1.019, -0.3509, -0.01472), (0.829, -0.3755, -0.0941), (1.186, -0.3233, 0.07562), (1.08, -0.5, 0.01929), (1.078, 0.6669, 0.01929), (1.077, 0.3025, 0.01929), (1.079, -0.3389, 0.01929), (0.6131, 0.8503, -0.1809), (0.6131, -0.5826, -0.1809), (0.6131, 0.4436, -0.1809), (0.6131, -0.3701, -0.1809), (-1.22, -0.2683, 0.09695), (-1.22, -0.1787, 0.09695), (-0.9034, -0.5608, -0.06331), (-0.9034, 0.8008, -0.06331), (-1.118, -0.4676, 0.04197), (-1.119, 0.6024, 0.04872), (-1.015, 0.7389, -0.01472), (-1.015, -0.5425, -0.01472), (-0.829, 0.8199, -0.0941), (-0.829, -0.566, -0.0941), (-1.188, -0.4078, 0.08237), (-1.174, 0.1686, 0.08237), (-1.22, -0.2042, 0.09695), (-0.9034, 0.4092, -0.06331), (-1.112, 0.2825, 0.04197), (-1.017, 0.3732, -0.01472), (-0.829, 0.4214, -0.0941), (-1.178, -0.09502, 0.07563), (-1.22, -0.2559, 0.09695), (-0.9034, -0.3737, -0.06331), (-1.114, -0.3088, 0.04197), (-1.019, -0.3509, -0.01472), (-0.829, -0.3755, -0.0941), (-1.186, -0.3233, 0.07562), (-1.08, -0.5, 0.01929), (-1.078, 0.6669, 0.01929), (-1.077, 0.3025, 0.01929), (-1.079, -0.3389, 0.01929), (-0.6131, 0.8503, -0.1809), (-0.6131, -0.5826, -0.1809), (-0.6131, 0.4436, -0.1809), (-0.6131, -0.3701, -0.1809)], [], [(20, 15, 3, 13), (19, 16, 5, 10), (30, 17, 7, 29), (16, 18, 8, 5), (34, 19, 10, 32), (17, 20, 13, 7), (24, 27, 20, 17), (35, 26, 19, 34), (23, 25, 18, 16), (31, 24, 17, 30), (26, 23, 16, 19), (27, 22, 15, 20), (12, 1, 22, 27), (11, 4, 23, 26), (28, 6, 24, 31), (4, 9, 25, 23), (33, 11, 26, 35), (6, 12, 27, 24), (9, 28, 31, 25), (25, 31, 30, 18), (18, 30, 29, 8), (0, 33, 35, 21), (21, 35, 34, 14), (14, 34, 32, 2), (53, 47, 37, 48), (52, 44, 39, 49), (62, 61, 41, 50), (49, 39, 42, 51), (66, 64, 44, 52), (50, 41, 47, 53), (56, 50, 53, 59), (67, 66, 52, 58), (55, 49, 51, 57), (63, 62, 50, 56), (58, 52, 49, 55), (59, 53, 48, 54), (46, 59, 54, 36), (45, 58, 55, 38), (60, 63, 56, 40), (38, 55, 57, 43), (65, 67, 58, 45), (40, 56, 59, 46), (43, 57, 63, 60), (57, 51, 62, 63), (51, 42, 61, 62), (0, 21, 67, 65), (21, 14, 66, 67), (14, 2, 64, 66), (88, 81, 71, 83), (87, 78, 73, 84), (98, 97, 75, 85), (84, 73, 76, 86), (102, 100, 78, 87), (85, 75, 81, 88), (92, 85, 88, 95), (103, 102, 87, 94), (91, 84, 86, 93), (99, 98, 85, 92), (94, 87, 84, 91), (95, 88, 83, 90), (80, 95, 90, 69), (79, 94, 91, 72), (96, 99, 92, 74), (72, 91, 93, 77), (101, 103, 94, 79), (74, 92, 95, 80), (77, 93, 99, 96), (93, 86, 98, 99), (86, 76, 97, 98), (68, 89, 103, 101), (89, 82, 102, 103), (82, 70, 100, 102), (121, 116, 105, 115), (120, 117, 107, 112), (130, 118, 109, 129), (117, 119, 110, 107), (134, 120, 112, 132), (118, 121, 115, 109), (124, 127, 121, 118), (135, 126, 120, 134), (123, 125, 119, 117), (131, 124, 118, 130), (126, 123, 117, 120), (127, 122, 116, 121), (114, 104, 122, 127), (113, 106, 123, 126), (128, 108, 124, 131), (106, 111, 125, 123), (133, 113, 126, 135), (108, 114, 127, 124), (111, 128, 131, 125), (125, 131, 130, 119), (119, 130, 129, 110), (68, 133, 135, 89), (89, 135, 134, 82), (82, 134, 132, 70), (1, 12, 80, 69), (3, 15, 83, 71), (2, 32, 100, 70), (4, 11, 79, 72), (5, 8, 76, 73), (6, 28, 96, 74), (7, 13, 81, 75), (8, 29, 97, 76), (9, 4, 72, 77), (10, 5, 73, 78), (11, 33, 101, 79), (12, 6, 74, 80), (13, 3, 71, 81), (15, 22, 90, 83), (22, 1, 69, 90), (28, 9, 77, 96), (29, 7, 75, 97), (32, 10, 78, 100), (33, 0, 68, 101), (46, 36, 104, 114), (48, 37, 105, 116), (64, 2, 70, 132), (45, 38, 106, 113), (42, 39, 107, 110), (60, 40, 108, 128), (47, 41, 109, 115), (61, 42, 110, 129), (38, 43, 111, 106), (39, 44, 112, 107), (65, 45, 113, 133), (40, 46, 114, 108), (37, 47, 115, 105), (54, 48, 116, 122), (36, 54, 122, 104), (43, 60, 128, 111), (41, 61, 129, 109), (44, 64, 132, 112), (0, 65, 133, 68)])
me_plane_001.polygons.foreach_set('use_smooth', [True] * 134)
_k = {(1, 12): 1.0, (3, 15): 1.0, (2, 32): 1.0, (4, 11): 1.0, (5, 8): 1.0, (6, 28): 1.0, (7, 13): 1.0, (8, 29): 1.0, (4, 9): 1.0, (5, 10): 1.0, (11, 33): 1.0, (6, 12): 1.0, (3, 13): 1.0, (15, 22): 1.0, (1, 22): 1.0, (9, 28): 1.0, (7, 29): 1.0, (10, 32): 1.0, (0, 33): 1.0, (36, 46): 1.0, (37, 48): 1.0, (2, 64): 1.0, (38, 45): 1.0, (39, 42): 1.0, (40, 60): 1.0, (41, 47): 1.0, (42, 61): 1.0, (38, 43): 1.0, (39, 44): 1.0, (45, 65): 1.0, (40, 46): 1.0, (37, 47): 1.0, (48, 54): 1.0, (36, 54): 1.0, (43, 60): 1.0, (41, 61): 1.0, (44, 64): 1.0, (0, 65): 1.0, (69, 80): 1.0, (71, 83): 1.0, (70, 100): 1.0, (72, 79): 1.0, (73, 76): 1.0, (74, 96): 1.0, (75, 81): 1.0, (76, 97): 1.0, (72, 77): 1.0, (73, 78): 1.0, (79, 101): 1.0, (74, 80): 1.0, (71, 81): 1.0, (83, 90): 1.0, (69, 90): 1.0, (77, 96): 1.0, (75, 97): 1.0, (78, 100): 1.0, (68, 101): 1.0, (104, 114): 1.0, (105, 116): 1.0, (70, 132): 1.0, (106, 113): 1.0, (107, 110): 1.0, (108, 128): 1.0, (109, 115): 1.0, (110, 129): 1.0, (106, 111): 1.0, (107, 112): 1.0, (113, 133): 1.0, (108, 114): 1.0, (105, 115): 1.0, (116, 122): 1.0, (104, 122): 1.0, (111, 128): 1.0, (109, 129): 1.0, (112, 132): 1.0, (68, 133): 1.0}
me_plane_001.attributes.new('crease_edge', 'FLOAT', 'EDGE').data.foreach_set('value', [_k.get((min(e.vertices), max(e.vertices)), 0.0) for e in me_plane_001.edges])
_uv = me_plane_001.uv_layers.new(name='UVMap')
_uv.uv.foreach_set('vector', [0.7618, 0.3268, 0.7695, 0.3091, 0.7695, 0.3131, 0.7601, 0.3697, 0.6985, 0.4101, 0.7115, 0.4083, 0.7106, 0.4721, 0.6975, 0.4751, 0.7414, 0.3913, 0.7478, 0.3881, 0.7485, 0.4403, 0.7409, 0.4507, 0.7115, 0.4083, 0.7311, 0.4027, 0.7302, 0.4623, 0.7106, 0.4721, 0.6615, 0.4131, 0.6985, 0.4101, 0.6975, 0.4751, 0.6606, 0.4795, 0.7478, 0.3881, 0.7618, 0.3268, 0.7601, 0.3697, 0.7485, 0.4403, 0.7501, 0.2914, 0.7628, 0.2893, 0.7618, 0.3268, 0.7478, 0.3881, 0.6635, 0.2804, 0.7003, 0.2801, 0.6985, 0.4101, 0.6615, 0.4131, 0.7133, 0.2805, 0.733, 0.2845, 0.7311, 0.4027, 0.7115, 0.4083, 0.7433, 0.2865, 0.7501, 0.2914, 0.7478, 0.3881, 0.7414, 0.3913, 0.7003, 0.2801, 0.7133, 0.2805, 0.7115, 0.4083, 0.6985, 0.4101, 0.7628, 0.2893, 0.7695, 0.3006, 0.7695, 0.3091, 0.7618, 0.3268, 0.7639, 0.276, 0.7678, 0.2974, 0.7695, 0.3006, 0.7628, 0.2893, 0.7008, 0.2491, 0.7138, 0.2502, 0.7133, 0.2805, 0.7003, 0.2801, 0.7439, 0.2605, 0.7509, 0.2659, 0.7501, 0.2914, 0.7433, 0.2865, 0.7138, 0.2502, 0.733, 0.2535, 0.733, 0.2845, 0.7133, 0.2805, 0.6641, 0.2458, 0.7008, 0.2491, 0.7003, 0.2801, 0.6635, 0.2804, 0.7509, 0.2659, 0.7639, 0.276, 0.7628, 0.2893, 0.7501, 0.2914, 0.733, 0.2535, 0.7439, 0.2605, 0.7433, 0.2865, 0.733, 0.2845, 0.733, 0.2845, 0.7433, 0.2865, 0.7414, 0.3913, 0.7311, 0.4027, 0.7311, 0.4027, 0.7414, 0.3913, 0.7409, 0.4507, 0.7302, 0.4623, 0.5654, 0.2396, 0.6641, 0.2458, 0.6635, 0.2804, 0.5648, 0.2762, 0.5648, 0.2762, 0.6635, 0.2804, 0.6615, 0.4131, 0.5627, 0.4167, 0.5627, 0.4167, 0.6615, 0.4131, 0.6606, 0.4795, 0.5617, 0.4869, 0.3664, 0.3209, 0.3668, 0.3638, 0.3592, 0.307, 0.3592, 0.3029, 0.4272, 0.406, 0.4263, 0.471, 0.4133, 0.4677, 0.4143, 0.4038, 0.3849, 0.386, 0.3836, 0.4454, 0.3764, 0.4347, 0.3786, 0.3825, 0.4143, 0.4038, 0.4133, 0.4677, 0.394, 0.4573, 0.3948, 0.3977, 0.4641, 0.4102, 0.463, 0.4765, 0.4263, 0.471, 0.4272, 0.406, 0.3786, 0.3825, 0.3764, 0.4347, 0.3668, 0.3638, 0.3664, 0.3209, 0.3792, 0.2859, 0.3786, 0.3825, 0.3664, 0.3209, 0.3666, 0.2833, 0.4661, 0.2774, 0.4641, 0.4102, 0.4272, 0.406, 0.4293, 0.276, 0.4163, 0.2761, 0.4143, 0.4038, 0.3948, 0.3977, 0.3965, 0.2794, 0.3862, 0.2811, 0.3849, 0.386, 0.3786, 0.3825, 0.3792, 0.2859, 0.4293, 0.276, 0.4272, 0.406, 0.4143, 0.4038, 0.4163, 0.2761, 0.3666, 0.2833, 0.3664, 0.3209, 0.3592, 0.3029, 0.3595, 0.2945, 0.3658, 0.2701, 0.3666, 0.2833, 0.3595, 0.2945, 0.3613, 0.2913, 0.4297, 0.245, 0.4293, 0.276, 0.4163, 0.2761, 0.4167, 0.2457, 0.3863, 0.2552, 0.3862, 0.2811, 0.3792, 0.2859, 0.3791, 0.2603, 0.4167, 0.2457, 0.4163, 0.2761, 0.3965, 0.2794, 0.3975, 0.2485, 0.4666, 0.2428, 0.4661, 0.2774, 0.4293, 0.276, 0.4297, 0.245, 0.3791, 0.2603, 0.3792, 0.2859, 0.3666, 0.2833, 0.3658, 0.2701, 0.3975, 0.2485, 0.3965, 0.2794, 0.3862, 0.2811, 0.3863, 0.2552, 0.3965, 0.2794, 0.3948, 0.3977, 0.3849, 0.386, 0.3862, 0.2811, 0.3948, 0.3977, 0.394, 0.4573, 0.3836, 0.4454, 0.3849, 0.386, 0.5654, 0.2396, 0.5648, 0.2762, 0.4661, 0.2774, 0.4666, 0.2428, 0.5648, 0.2762, 0.5627, 0.4167, 0.4641, 0.4102, 0.4661, 0.2774, 0.5627, 0.4167, 0.5617, 0.4869, 0.463, 0.4765, 0.4641, 0.4102, 0.3593, 0.6034, 0.3597, 0.6464, 0.3514, 0.5898, 0.3514, 0.5856, 0.4236, 0.6869, 0.4244, 0.7518, 0.4112, 0.7489, 0.4105, 0.685, 0.3789, 0.668, 0.3795, 0.7274, 0.3711, 0.717, 0.3721, 0.6648, 0.4105, 0.685, 0.4112, 0.7489, 0.3912, 0.739, 0.3902, 0.6794, 0.4616, 0.69, 0.4624, 0.7563, 0.4244, 0.7518, 0.4236, 0.6869, 0.3721, 0.6648, 0.3711, 0.717, 0.3597, 0.6464, 0.3593, 0.6034, 0.3707, 0.5684, 0.3721, 0.6648, 0.3593, 0.6034, 0.3577, 0.5662, 0.4601, 0.5574, 0.4616, 0.69, 0.4236, 0.6869, 0.4221, 0.5569, 0.409, 0.5574, 0.4105, 0.685, 0.3902, 0.6794, 0.3886, 0.5613, 0.3774, 0.5634, 0.3789, 0.668, 0.3721, 0.6648, 0.3707, 0.5684, 0.4221, 0.5569, 0.4236, 0.6869, 0.4105, 0.685, 0.409, 0.5574, 0.3577, 0.5662, 0.3593, 0.6034, 0.3514, 0.5856, 0.3513, 0.5772, 0.3567, 0.5525, 0.3577, 0.5662, 0.3513, 0.5772, 0.3513, 0.5752, 0.4218, 0.5259, 0.4221, 0.5569, 0.409, 0.5574, 0.4087, 0.5269, 0.377, 0.5372, 0.3774, 0.5634, 0.3707, 0.5684, 0.3697, 0.5425, 0.4087, 0.5269, 0.409, 0.5574, 0.3886, 0.5613, 0.3889, 0.5301, 0.4597, 0.5227, 0.4601, 0.5574, 0.4221, 0.5569, 0.4218, 0.5259, 0.3697, 0.5425, 0.3707, 0.5684, 0.3577, 0.5662, 0.3567, 0.5525, 0.3889, 0.5301, 0.3886, 0.5613, 0.3774, 0.5634, 0.377, 0.5372, 0.3886, 0.5613, 0.3902, 0.6794, 0.3789, 0.668, 0.3774, 0.5634, 0.3902, 0.6794, 0.3912, 0.739, 0.3795, 0.7274, 0.3789, 0.668, 0.5617, 0.5169, 0.5621, 0.5535, 0.4601, 0.5574, 0.4597, 0.5227, 0.5621, 0.5535, 0.5637, 0.6939, 0.4616, 0.69, 0.4601, 0.5574, 0.5637, 0.6939, 0.5645, 0.764, 0.4624, 0.7563, 0.4616, 0.69, 0.766, 0.5987, 0.7735, 0.5808, 0.7735, 0.5849, 0.7665, 0.6417, 0.7036, 0.6836, 0.7167, 0.6815, 0.7174, 0.7453, 0.7043, 0.7486, 0.7479, 0.6638, 0.7546, 0.6604, 0.7568, 0.7126, 0.7486, 0.7232, 0.7167, 0.6815, 0.7368, 0.6754, 0.7372, 0.735, 0.7174, 0.7453, 0.6657, 0.6877, 0.7036, 0.6836, 0.7043, 0.7486, 0.6664, 0.754, 0.7546, 0.6604, 0.766, 0.5987, 0.7665, 0.6417, 0.7568, 0.7126, 0.7538, 0.564, 0.7667, 0.5615, 0.766, 0.5987, 0.7546, 0.6604, 0.6641, 0.555, 0.7021, 0.5537, 0.7036, 0.6836, 0.6657, 0.6877, 0.7152, 0.5538, 0.7357, 0.5573, 0.7368, 0.6754, 0.7167, 0.6815, 0.747, 0.5592, 0.7538, 0.564, 0.7546, 0.6604, 0.7479, 0.6638, 0.7021, 0.5537, 0.7152, 0.5538, 0.7167, 0.6815, 0.7036, 0.6836, 0.7667, 0.5615, 0.7734, 0.5724, 0.7735, 0.5808, 0.766, 0.5987, 0.7674, 0.5477, 0.7733, 0.5704, 0.7734, 0.5724, 0.7667, 0.5615, 0.7017, 0.5226, 0.7149, 0.5233, 0.7152, 0.5538, 0.7021, 0.5537, 0.7468, 0.5329, 0.7541, 0.5381, 0.7538, 0.564, 0.747, 0.5592, 0.7149, 0.5233, 0.7347, 0.5261, 0.7357, 0.5573, 0.7152, 0.5538, 0.6638, 0.5203, 0.7017, 0.5226, 0.7021, 0.5537, 0.6641, 0.555, 0.7541, 0.5381, 0.7674, 0.5477, 0.7667, 0.5615, 0.7538, 0.564, 0.7347, 0.5261, 0.7468, 0.5329, 0.747, 0.5592, 0.7357, 0.5573, 0.7357, 0.5573, 0.747, 0.5592, 0.7479, 0.6638, 0.7368, 0.6754, 0.7368, 0.6754, 0.7479, 0.6638, 0.7486, 0.7232, 0.7372, 0.735, 0.5617, 0.5169, 0.6638, 0.5203, 0.6641, 0.555, 0.5621, 0.5535, 0.5621, 0.5535, 0.6641, 0.555, 0.6657, 0.6877, 0.5637, 0.6939, 0.5637, 0.6939, 0.6657, 0.6877, 0.6664, 0.754, 0.5645, 0.764, 0.1123, 0.6048, 0.1123, 0.6061, 0.1036, 0.6061, 0.1036, 0.6048, 0.1123, 0.6041, 0.1123, 0.6043, 0.1036, 0.6043, 0.1036, 0.6041, 0.1123, 0.5851, 0.1123, 0.5913, 0.1036, 0.5913, 0.1036, 0.5851, 0.1123, 0.6091, 0.1123, 0.6098, 0.1036, 0.6098, 0.1036, 0.6092, 0.1123, 0.5944, 0.1123, 0.5956, 0.1036, 0.5955, 0.1036, 0.5943, 0.1123, 0.607, 0.1123, 0.6074, 0.1036, 0.6074, 0.1036, 0.607, 0.1123, 0.5971, 0.1123, 0.601, 0.1036, 0.6009, 0.1036, 0.5971, 0.1123, 0.5956, 0.1123, 0.5965, 0.1036, 0.5964, 0.1036, 0.5955, 0.1123, 0.6081, 0.1123, 0.6091, 0.1036, 0.6092, 0.1036, 0.6082, 0.1123, 0.5935, 0.1123, 0.5944, 0.1036, 0.5943, 0.1036, 0.5935, 0.1123, 0.6098, 0.1123, 0.6116, 0.1036, 0.6117, 0.1036, 0.6098, 0.1123, 0.6061, 0.1123, 0.607, 0.1036, 0.607, 0.1036, 0.6061, 0.1123, 0.601, 0.1123, 0.6041, 0.1036, 0.6041, 0.1036, 0.6009, 0.1123, 0.6043, 0.1123, 0.6047, 0.1036, 0.6047, 0.1036, 0.6043, 0.1123, 0.6047, 0.1123, 0.6048, 0.1036, 0.6048, 0.1036, 0.6047, 0.1123, 0.6074, 0.1123, 0.6081, 0.1036, 0.6082, 0.1036, 0.6074, 0.1123, 0.5965, 0.1123, 0.5971, 0.1036, 0.5971, 0.1036, 0.5964, 0.1123, 0.5913, 0.1123, 0.5935, 0.1036, 0.5935, 0.1036, 0.5913, 0.1123, 0.6116, 0.1123, 0.6157, 0.1036, 0.616, 0.1036, 0.6117, 0.1123, 0.5642, 0.1123, 0.5655, 0.1036, 0.5653, 0.1036, 0.5641, 0.1123, 0.566, 0.1123, 0.5662, 0.1036, 0.5661, 0.1036, 0.5659, 0.1123, 0.5788, 0.1123, 0.5851, 0.1036, 0.5851, 0.1036, 0.5789, 0.1123, 0.5605, 0.1123, 0.5611, 0.1036, 0.561, 0.1036, 0.5604, 0.1123, 0.5747, 0.1123, 0.5759, 0.1036, 0.5759, 0.1036, 0.5747, 0.1123, 0.5628, 0.1123, 0.5633, 0.1036, 0.5632, 0.1036, 0.5627, 0.1123, 0.5693, 0.1123, 0.5731, 0.1036, 0.573, 0.1036, 0.5692, 0.1123, 0.5738, 0.1123, 0.5747, 0.1036, 0.5747, 0.1036, 0.5738, 0.1123, 0.5611, 0.1123, 0.5621, 0.1036, 0.562, 0.1036, 0.561, 0.1123, 0.5759, 0.1123, 0.5767, 0.1036, 0.5767, 0.1036, 0.5759, 0.1123, 0.5586, 0.1123, 0.5605, 0.1036, 0.5604, 0.1036, 0.5585, 0.1123, 0.5633, 0.1123, 0.5642, 0.1036, 0.5641, 0.1036, 0.5632, 0.1123, 0.5662, 0.1123, 0.5693, 0.1036, 0.5692, 0.1036, 0.5661, 0.1123, 0.5656, 0.1123, 0.566, 0.1036, 0.5659, 0.1036, 0.5655, 0.1123, 0.5655, 0.1123, 0.5656, 0.1036, 0.5655, 0.1036, 0.5653, 0.1123, 0.5621, 0.1123, 0.5628, 0.1036, 0.5627, 0.1036, 0.562, 0.1123, 0.5731, 0.1123, 0.5738, 0.1036, 0.5738, 0.1036, 0.573, 0.1123, 0.5767, 0.1123, 0.5788, 0.1036, 0.5789, 0.1036, 0.5767, 0.1123, 0.5545, 0.1123, 0.5586, 0.1036, 0.5585, 0.1036, 0.5542])
me_plane_001.materials.append(mat_material_001)
me_plane_001.use_remesh_fix_poles = True
me_plane_001.use_remesh_preserve_attributes = False
me_plane_001.update()
me_cube = bpy.data.meshes.new('Cube')
me_cube.from_pydata([(2.484e-09, -0.04765, -0.03845), (2.484e-09, -0.04114, 0.05632), (2.484e-09, 0.04056, -0.03845), (2.484e-09, 0.04707, 0.05632), (0.9843, -0.04396, -0.1541), (0.9321, -0.04396, 0.1428), (0.9853, 0.04425, -0.1541), (0.9331, 0.04425, 0.1428), (2.484e-09, -0.04114, 0.01662), (2.484e-09, 0.04707, 0.01662), (0.9395, 0.04425, 0.1067), (0.9385, -0.04396, 0.1067), (2.484e-09, 0.04056, 0.002424), (0.9783, 0.04425, -0.1139), (0.9773, -0.04396, -0.1139), (2.484e-09, -0.04765, 0.002424), (-0.9843, -0.04396, -0.1541), (-0.9321, -0.04396, 0.1428), (-0.9853, 0.04425, -0.1541), (-0.9331, 0.04425, 0.1428), (-0.9395, 0.04425, 0.1067), (-0.9385, -0.04396, 0.1067), (-0.9783, 0.04425, -0.1139), (-0.9773, -0.04396, -0.1139)], [], [(9, 3, 7, 10), (10, 7, 5, 11), (11, 5, 1, 8), (2, 6, 4, 0), (7, 3, 1, 5), (14, 11, 8, 15), (13, 10, 11, 14), (12, 9, 10, 13), (2, 12, 13, 6), (6, 13, 14, 4), (4, 14, 15, 0), (9, 20, 19, 3), (20, 21, 17, 19), (21, 8, 1, 17), (2, 0, 16, 18), (19, 17, 1, 3), (23, 15, 8, 21), (22, 23, 21, 20), (12, 22, 20, 9), (2, 18, 22, 12), (18, 16, 23, 22), (16, 0, 15, 23)])
me_cube.polygons.foreach_set('use_smooth', [True] * 22)
_k = {(6, 13): 1.0, (4, 6): 1.0, (5, 7): 1.0, (4, 14): 1.0, (7, 10): 1.0, (5, 11): 1.0, (8, 11): 1.0, (9, 10): 1.0, (10, 13): 1.0, (11, 14): 1.0, (12, 13): 1.0, (14, 15): 1.0, (18, 22): 1.0, (16, 18): 1.0, (17, 19): 1.0, (16, 23): 1.0, (19, 20): 1.0, (17, 21): 1.0, (8, 21): 1.0, (9, 20): 1.0, (20, 22): 1.0, (21, 23): 1.0, (12, 22): 1.0, (15, 23): 1.0}
me_cube.attributes.new('crease_edge', 'FLOAT', 'EDGE').data.foreach_set('value', [_k.get((min(e.vertices), max(e.vertices)), 0.0) for e in me_cube.edges])
_uv = me_cube.uv_layers.new(name='UVMap')
_uv.uv.foreach_set('vector', [0.2459, 0.5, 0.2254, 0.5, 0.2343, 0.01798, 0.2524, 0.01682, 0.385, 0.01877, 0.385, 0.0001658, 0.4298, 7.859e-05, 0.4298, 0.01868, 0.1732, 0.01548, 0.1912, 0.01743, 0.1789, 0.5, 0.1583, 0.5, 0.08317, 0.5, 7.859e-05, 0.006814, 0.04404, 7.859e-05, 0.1286, 0.5, 0.2343, 0.01798, 0.2254, 0.5, 0.1789, 0.5, 0.1912, 0.01743, 0.06395, 0.002541, 0.1732, 0.01548, 0.1583, 0.5, 0.1498, 0.5, 0.385, 0.1325, 0.385, 0.01877, 0.4298, 0.01868, 0.4298, 0.1324, 0.2544, 0.5, 0.2459, 0.5, 0.2524, 0.01682, 0.3642, 0.008907, 0.2756, 0.5, 0.2544, 0.5, 0.3642, 0.008907, 0.3849, 0.0074, 0.385, 0.1533, 0.385, 0.1325, 0.4298, 0.1324, 0.4298, 0.1532, 0.04404, 7.859e-05, 0.06395, 0.002541, 0.1498, 0.5, 0.1286, 0.5, 0.2459, 0.5, 0.2524, 0.9832, 0.2343, 0.982, 0.2254, 0.5, 0.4298, 0.1721, 0.385, 0.172, 0.385, 0.1534, 0.4298, 0.1535, 0.1732, 0.9845, 0.1583, 0.5, 0.1789, 0.5, 0.1912, 0.9826, 0.08317, 0.5, 0.1286, 0.5, 0.04404, 0.9999, 7.874e-05, 0.9932, 0.2343, 0.982, 0.1912, 0.9826, 0.1789, 0.5, 0.2254, 0.5, 0.06395, 0.9975, 0.1498, 0.5, 0.1583, 0.5, 0.1732, 0.9845, 0.4298, 0.2859, 0.385, 0.2858, 0.385, 0.172, 0.4298, 0.1721, 0.2544, 0.5, 0.3642, 0.9911, 0.2524, 0.9832, 0.2459, 0.5, 0.2756, 0.5, 0.3849, 0.9926, 0.3642, 0.9911, 0.2544, 0.5, 0.4298, 0.3066, 0.385, 0.3065, 0.385, 0.2858, 0.4298, 0.2859, 0.04404, 0.9999, 0.1286, 0.5, 0.1498, 0.5, 0.06395, 0.9975])
me_cube.materials.append(mat_material_001)
me_cube.use_remesh_fix_poles = True
me_cube.use_remesh_preserve_attributes = False
me_cube.update()
me_cube_002 = bpy.data.meshes.new('Cube.002')
me_cube_002.from_pydata([(-9.934e-09, -0.04765, -0.03845), (-9.934e-09, -0.04114, 0.05632), (-9.934e-09, 0.04056, -0.03845), (-9.934e-09, 0.04707, 0.05632), (0.9939, -0.04396, -0.1541), (0.9411, -0.04396, 0.1428), (0.9949, 0.04425, -0.1541), (0.9421, 0.04425, 0.1428), (-9.934e-09, -0.04114, 0.01662), (-9.934e-09, 0.04707, 0.01662), (0.9485, 0.04425, 0.1067), (0.9475, -0.04396, 0.1067), (-9.934e-09, 0.04056, 0.002424), (0.9877, 0.04425, -0.1139), (0.9867, -0.04396, -0.1139), (-9.934e-09, -0.04765, 0.002424), (-0.9939, -0.04396, -0.1541), (-0.9411, -0.04396, 0.1428), (-0.9949, 0.04425, -0.1541), (-0.9421, 0.04425, 0.1428), (-0.9485, 0.04425, 0.1067), (-0.9475, -0.04396, 0.1067), (-0.9877, 0.04425, -0.1139), (-0.9867, -0.04396, -0.1139)], [], [(9, 3, 7, 10), (10, 7, 5, 11), (11, 5, 1, 8), (2, 6, 4, 0), (7, 3, 1, 5), (14, 11, 8, 15), (13, 10, 11, 14), (12, 9, 10, 13), (2, 12, 13, 6), (6, 13, 14, 4), (4, 14, 15, 0), (9, 20, 19, 3), (20, 21, 17, 19), (21, 8, 1, 17), (2, 0, 16, 18), (19, 17, 1, 3), (23, 15, 8, 21), (22, 23, 21, 20), (12, 22, 20, 9), (2, 18, 22, 12), (18, 16, 23, 22), (16, 0, 15, 23)])
me_cube_002.polygons.foreach_set('use_smooth', [True] * 22)
_k = {(6, 13): 1.0, (4, 6): 1.0, (5, 7): 1.0, (4, 14): 1.0, (7, 10): 1.0, (5, 11): 1.0, (8, 11): 1.0, (9, 10): 1.0, (10, 13): 1.0, (11, 14): 1.0, (12, 13): 1.0, (14, 15): 1.0, (18, 22): 1.0, (16, 18): 1.0, (17, 19): 1.0, (16, 23): 1.0, (19, 20): 1.0, (17, 21): 1.0, (8, 21): 1.0, (9, 20): 1.0, (20, 22): 1.0, (21, 23): 1.0, (12, 22): 1.0, (15, 23): 1.0}
me_cube_002.attributes.new('crease_edge', 'FLOAT', 'EDGE').data.foreach_set('value', [_k.get((min(e.vertices), max(e.vertices)), 0.0) for e in me_cube_002.edges])
_uv = me_cube_002.uv_layers.new(name='UVMap')
_uv.uv.foreach_set('vector', [0.1377, 0.5, 0.158, 0.5, 0.1492, 0.9819, 0.1312, 0.9831, 0.4257, 0.1333, 0.4257, 0.1517, 0.3813, 0.1518, 0.3813, 0.1334, 0.2098, 0.9845, 0.1919, 0.9825, 0.2041, 0.5, 0.2245, 0.5, 0.299, 0.5, 0.3813, 0.9934, 0.3378, 1.0, 0.254, 0.5, 0.1492, 0.9819, 0.158, 0.5, 0.2041, 0.5, 0.1919, 0.9825, 0.318, 0.9975, 0.2098, 0.9845, 0.2245, 0.5, 0.233, 0.5, 0.4257, 0.02054, 0.4257, 0.1333, 0.3813, 0.1334, 0.3813, 0.02063, 0.1293, 0.5, 0.1377, 0.5, 0.1312, 0.9831, 0.02051, 0.9913, 0.1083, 0.5, 0.1293, 0.5, 0.02051, 0.9913, 0.0, 0.9928, 0.4257, 0.0, 0.4257, 0.02054, 0.3813, 0.02063, 0.3813, 8.801e-05, 0.3378, 1.0, 0.318, 0.9975, 0.233, 0.5, 0.254, 0.5, 0.1377, 0.5, 0.1312, 0.01686, 0.1492, 0.01806, 0.158, 0.5, 0.4257, 0.1703, 0.3813, 0.1702, 0.3813, 0.1518, 0.4257, 0.1519, 0.2098, 0.01555, 0.2245, 0.5, 0.2041, 0.5, 0.1919, 0.01752, 0.299, 0.5, 0.254, 0.5, 0.3378, 0.0, 0.3813, 0.006605, 0.1492, 0.01806, 0.1919, 0.01752, 0.2041, 0.5, 0.158, 0.5, 0.318, 0.002481, 0.233, 0.5, 0.2245, 0.5, 0.2098, 0.01555, 0.4257, 0.2831, 0.3813, 0.283, 0.3813, 0.1702, 0.4257, 0.1703, 0.1293, 0.5, 0.02052, 0.008724, 0.1312, 0.01686, 0.1377, 0.5, 0.1083, 0.5, 8.642e-07, 0.007178, 0.02052, 0.008724, 0.1293, 0.5, 0.4257, 0.3036, 0.3813, 0.3035, 0.3813, 0.283, 0.4257, 0.2831, 0.3378, 0.0, 0.254, 0.5, 0.233, 0.5, 0.318, 0.002481])
me_cube_002.materials.append(mat_material_001)
me_cube_002.use_remesh_fix_poles = True
me_cube_002.use_remesh_preserve_attributes = False
me_cube_002.update()
me_circle_003 = bpy.data.meshes.new('Circle.003')
me_circle_003.from_pydata([(0.0, 1.0, 0.02295), (-0.1951, 0.9808, 0.02295), (-0.3827, 0.9239, 0.02295), (-0.5556, 0.8315, 0.02295), (-0.7071, 0.7071, 0.02295), (-0.8315, 0.5556, 0.02295), (-0.9239, 0.3827, 0.02295), (-0.9808, 0.1951, 0.02295), (-1.0, -1.979e-08, 0.02295), (-0.9808, -0.1951, 0.02295), (-0.9239, -0.3827, 0.02295), (-0.8315, -0.5556, 0.02295), (-0.7071, -0.7071, 0.02295), (-0.5556, -0.8315, 0.02295), (-0.3827, -0.9239, 0.02295), (-0.1951, -0.9808, 0.02295), (8.742e-08, -1.0, 0.02295), (0.1951, -0.9808, 0.02295), (0.3827, -0.9239, 0.02295), (0.5556, -0.8315, 0.02295), (0.7071, -0.7071, 0.02295), (0.8315, -0.5556, 0.02295), (0.9239, -0.3827, 0.02295), (0.9808, -0.1951, 0.02295), (1.0, 3.585e-08, 0.02295), (0.9808, 0.1951, 0.02295), (0.9239, 0.3827, 0.02295), (0.8315, 0.5556, 0.02295), (0.7071, 0.7071, 0.02295), (0.5556, 0.8315, 0.02295), (0.3827, 0.9239, 0.02295), (0.1951, 0.9808, 0.02295), (0.0, 0.3529, 0.02295), (-0.3056, 0.1765, 0.02295), (-0.3056, -0.1765, 0.02295), (3.085e-08, -0.3529, 0.02295), (0.3056, -0.1765, 0.02295), (0.3056, 0.1765, 0.02295), (0.0, 1.0, -0.02378), (-0.1951, 0.9808, -0.02378), (-0.3827, 0.9239, -0.02378), (-0.5556, 0.8315, -0.02378), (-0.7071, 0.7071, -0.02378), (-0.8315, 0.5556, -0.02378), (-0.9239, 0.3827, -0.02378), (-0.9808, 0.1951, -0.02378), (-1.0, -1.979e-08, -0.02378), (-0.9808, -0.1951, -0.02378), (-0.9239, -0.3827, -0.02378), (-0.8315, -0.5556, -0.02378), (-0.7071, -0.7071, -0.02378), (-0.5556, -0.8315, -0.02378), (-0.3827, -0.9239, -0.02378), (-0.1951, -0.9808, -0.02378), (8.742e-08, -1.0, -0.02378), (0.1951, -0.9808, -0.02378), (0.3827, -0.9239, -0.02378), (0.5556, -0.8315, -0.02378), (0.7071, -0.7071, -0.02378), (0.8315, -0.5556, -0.02378), (0.9239, -0.3827, -0.02378), (0.9808, -0.1951, -0.02378), (1.0, 3.585e-08, -0.02378), (0.9808, 0.1951, -0.02378), (0.9239, 0.3827, -0.02378), (0.8315, 0.5556, -0.02378), (0.7071, 0.7071, -0.02378), (0.5556, 0.8315, -0.02378), (0.3827, 0.9239, -0.02378), (0.1951, 0.9808, -0.02378), (7.144e-08, 0.3529, -0.01852), (-0.3056, 0.1765, -0.01852), (-0.3056, -0.1765, -0.01852), (1.023e-07, -0.3529, -0.01852), (0.3056, -0.1765, -0.01852), (0.3056, 0.1765, -0.01852)], [], [(0, 1, 2, 3, 4, 5, 33, 32), (27, 28, 29, 30, 31, 0, 32, 37), (21, 22, 23, 24, 25, 26, 27, 37, 36), (16, 17, 18, 19, 20, 21, 36, 35), (11, 12, 13, 14, 15, 16, 35, 34), (5, 6, 7, 8, 9, 10, 11, 34, 33), (2, 1, 39, 40), (29, 28, 66, 67), (16, 15, 53, 54), (3, 2, 40, 41), (30, 29, 67, 68), (17, 16, 54, 55), (4, 3, 41, 42), (31, 30, 68, 69), (18, 17, 55, 56), (5, 4, 42, 43), (0, 31, 69, 38), (19, 18, 56, 57), (6, 5, 43, 44), (20, 19, 57, 58), (7, 6, 44, 45), (21, 20, 58, 59), (8, 7, 45, 46), (22, 21, 59, 60), (9, 8, 46, 47), (23, 22, 60, 61), (10, 9, 47, 48), (24, 23, 61, 62), (11, 10, 48, 49), (25, 24, 62, 63), (12, 11, 49, 50), (26, 25, 63, 64), (13, 12, 50, 51), (27, 26, 64, 65), (14, 13, 51, 52), (1, 0, 38, 39), (28, 27, 65, 66), (15, 14, 52, 53), (36, 37, 75, 74), (71, 72, 73, 74, 75, 70), (34, 35, 73, 72), (32, 33, 71, 70), (37, 32, 70, 75), (35, 36, 74, 73), (33, 34, 72, 71)])
me_circle_003.polygons.foreach_set('material_index', [0, 0, 0, 0, 0, 0, 0, 0, 0, 0, 0, 0, 0, 0, 0, 0, 0, 0, 0, 0, 0, 0, 0, 0, 0, 0, 0, 0, 0, 0, 0, 0, 0, 0, 0, 0, 0, 0, 0, 1, 0, 0, 0, 0, 0])
_uv = me_circle_003.uv_layers.new(name='UVMap')
_uv.uv.foreach_set('vector', [0.0, 0.0, 0.0, 0.0, 0.0, 0.0, 0.0, 0.0, 0.0, 0.0, 0.0, 0.0, 0.0, 0.0, 0.0, 0.0, 0.0, 0.0, 0.0, 0.0, 0.0, 0.0, 0.0, 0.0, 0.0, 0.0, 0.0, 0.0, 0.0, 0.0, 0.0, 0.0, 0.0, 0.0, 0.0, 0.0, 0.0, 0.0, 0.0, 0.0, 0.0, 0.0, 0.0, 0.0, 0.0, 0.0, 0.0, 0.0, 0.0, 0.0, 0.0, 0.0, 0.0, 0.0, 0.0, 0.0, 0.0, 0.0, 0.0, 0.0, 0.0, 0.0, 0.0, 0.0, 0.0, 0.0, 0.0, 0.0, 0.0, 0.0, 0.0, 0.0, 0.0, 0.0, 0.0, 0.0, 0.0, 0.0, 0.0, 0.0, 0.0, 0.0, 0.0, 0.0, 0.0, 0.0, 0.0, 0.0, 0.0, 0.0, 0.0, 0.0, 0.0, 0.0, 0.0, 0.0, 0.0, 0.0, 0.0, 0.0, 0.0, 0.0, 0.0, 0.0, 0.0, 0.0, 0.0, 0.0, 0.0, 0.0, 0.0, 0.0, 0.0, 0.0, 0.0, 0.0, 0.0, 0.0, 0.0, 0.0, 0.0, 0.0, 0.0, 0.0, 0.0, 0.0, 0.0, 0.0, 0.0, 0.0, 0.0, 0.0, 0.0, 0.0, 0.0, 0.0, 0.0, 0.0, 0.0, 0.0, 0.0, 0.0, 0.0, 0.0, 0.0, 0.0, 0.0, 0.0, 0.0, 0.0, 0.0, 0.0, 0.0, 0.0, 0.0, 0.0, 0.0, 0.0, 0.0, 0.0, 0.0, 0.0, 0.0, 0.0, 0.0, 0.0, 0.0, 0.0, 0.0, 0.0, 0.0, 0.0, 0.0, 0.0, 0.0, 0.0, 0.0, 0.0, 0.0, 0.0, 0.0, 0.0, 0.0, 0.0, 0.0, 0.0, 0.0, 0.0, 0.0, 0.0, 0.0, 0.0, 0.0, 0.0, 0.0, 0.0, 0.0, 0.0, 0.0, 0.0, 0.0, 0.0, 0.0, 0.0, 0.0, 0.0, 0.0, 0.0, 0.0, 0.0, 0.0, 0.0, 0.0, 0.0, 0.0, 0.0, 0.0, 0.0, 0.0, 0.0, 0.0, 0.0, 0.0, 0.0, 0.0, 0.0, 0.0, 0.0, 0.0, 0.0, 0.0, 0.0, 0.0, 0.0, 0.0, 0.0, 0.0, 0.0, 0.0, 0.0, 0.0, 0.0, 0.0, 0.0, 0.0, 0.0, 0.0, 0.0, 0.0, 0.0, 0.0, 0.0, 0.0, 0.0, 0.0, 0.0, 0.0, 0.0, 0.0, 0.0, 0.0, 0.0, 0.0, 0.0, 0.0, 0.0, 0.0, 0.0, 0.0, 0.0, 0.0, 0.0, 0.0, 0.0, 0.0, 0.0, 0.0, 0.0, 0.0, 0.0, 0.0, 0.0, 0.0, 0.0, 0.0, 0.0, 0.0, 0.0, 0.0, 0.0, 0.0, 0.0, 0.0, 0.0, 0.0, 0.0, 0.0, 0.0, 0.0, 0.0, 0.0, 0.0, 0.0, 0.0, 0.0, 0.0, 0.0, 0.0, 0.0, 0.0, 0.0, 0.0, 0.0, 0.0, 0.0, 0.0, 0.0, 0.0, 0.0, 0.0, 0.0, 0.0, 0.0, 0.0, 0.0, 0.0, 0.0, 0.0, 0.0, 0.0, 0.0, 0.0, 0.0, 0.0, 0.0, 0.0, 0.0, 0.0, 0.0, 0.0, 0.0, 0.0, 0.0, 0.0, 0.0, 0.0, 0.0, 0.0, 0.0, 0.0, 0.0, 0.0, 0.0, 0.0, 0.0, 0.0, 0.0, 0.0, 0.0, 0.0, 0.0, 0.0, 0.0, 0.0, 0.0, 0.0, 0.0, 0.0, 0.0, 0.0, 0.0, 0.0, 0.0, 0.0, 0.0, 0.0, 0.0, 0.0, 0.0, 0.0, 0.0, 0.0, 0.0, 0.0, 0.0, 0.0, 0.0, 0.0, 0.0, 0.0, 0.0, 0.0, 0.0, 0.0, 0.0, 0.0, 0.0, 0.0, 0.0, 0.0, 0.0, 0.0, 0.0, 0.0, 0.0, 0.0, 0.0, 0.0, 0.0, 0.0, 0.0, 0.0, 0.0, 0.0, 0.0, 0.0])
me_circle_003.materials.append(mat_material_002)
me_circle_003.materials.append(mat_material_003)
me_circle_003.use_remesh_fix_poles = True
me_circle_003.use_remesh_preserve_attributes = False
me_circle_003.update()
me_plane_002 = bpy.data.meshes.new('Plane.002')
me_plane_002.from_pydata([(-1.0, -1.0, 0.0), (1.0, -1.0, 0.0), (-1.0, 1.0, 0.0), (1.0, 1.0, 0.0), (-1.0, 1.0, 1.472), (1.0, 1.0, 1.472)], [], [(0, 1, 3, 2), (2, 3, 5, 4)])
me_plane_002.polygons.foreach_set('use_smooth', [True] * 2)
_uv = me_plane_002.uv_layers.new(name='UVMap')
_uv.uv.foreach_set('vector', [0.0, 0.0, 1.0, 0.0, 1.0, 1.0, 0.0, 1.0, 0.0, 1.0, 1.0, 1.0, 1.0, 1.0, 0.0, 1.0])
me_plane_002.materials.append(mat_material_004)
me_plane_002.use_remesh_fix_poles = True
me_plane_002.use_remesh_preserve_attributes = False
me_plane_002.update()

# ---- objects
ob_camera = bpy.data.objects.new('Camera', cam_camera)
ob_foot_left = bpy.data.objects.new('foot_left', me_cube_001)
ob_seat = bpy.data.objects.new('seat', me_plane)
ob_back = bpy.data.objects.new('back', me_plane_001)
ob_bar_front = bpy.data.objects.new('bar_front', me_cube)
ob_bar_back = bpy.data.objects.new('bar_back', me_cube_002)
ob_screw_seat_right_1 = bpy.data.objects.new('screw_seat_right_1', me_circle_003)
ob_screw_seat_right_2 = bpy.data.objects.new('screw_seat_right_2', me_circle_003)
ob_screw_back_1 = bpy.data.objects.new('screw_back_1', me_circle_003)
ob_screw_back_2 = bpy.data.objects.new('screw_back_2', me_circle_003)
ob_point = bpy.data.objects.new('Point', light_point)
ob_plane = bpy.data.objects.new('Plane', me_plane_002)
ob_point_001 = bpy.data.objects.new('Point.001', light_point_001)
ob_ref_front = bpy.data.objects.new('ref_front', None)
ob_ref_side = bpy.data.objects.new('ref_side', None)
ob_ref_top = bpy.data.objects.new('ref_top', None)

# ---- transforms, parenting, visibility, modifiers, constraints
ob_camera.location = (0.7124, -9.712, 1.883)
ob_camera.rotation_euler = (1.452, -4.538e-07, 0.06981)
ob_foot_left.location = (5.96e-08, 1.49e-08, 0.0)
ob_foot_left.rotation_euler = (1.678e-09, -0.1572, -0.2806)
ob_foot_left.scale = (0.4779, 0.3763, 0.3812)
_m = ob_foot_left.modifiers.new('Subdivision', 'SUBSURF')
_m.levels = 3
_m.render_levels = 3
_m = ob_foot_left.modifiers.new('Mirror.001', 'MIRROR')
_m.mirror_object = ob_seat
_m = ob_foot_left.modifiers.new('Auto Smooth', 'NODES')
_m.node_group = ng_auto_smooth
_gi = [s.identifier for s in ng_auto_smooth.interface.items_tree if s.item_type == 'SOCKET' and s.in_out == 'INPUT']
_m[_gi[1]] = 0.5236  # Angle
ob_seat.parent = ob_foot_left
ob_seat.matrix_parent_inverse = Matrix(((0.7777, -1.656e-08, 0.1233, -4.635e-08), (2.104e-08, 1.0, 1.657e-09, -1.49e-08), (-0.1545, 1.636e-09, 0.9748, 9.211e-09), (-0.0, -0.0, -0.0, 1.0)))
ob_seat.location = (8.994e-08, -0.3142, 2.316)
ob_seat.rotation_euler = (-0.0487, 1.49e-08, 3.629e-10)
ob_seat.scale = (1.024, 1.024, 1.024)
_m = ob_seat.modifiers.new('Subdivision', 'SUBSURF')
_m.levels = 3
_m.show_only_control_edges = False
_m = ob_seat.modifiers.new('Bevel', 'BEVEL')
_m.width = 0.002
_m.width_pct = 0.002
_m.segments = 2
_m = ob_seat.modifiers.new('Auto Smooth', 'NODES')
_m.node_group = ng_auto_smooth
_gi = [s.identifier for s in ng_auto_smooth.interface.items_tree if s.item_type == 'SOCKET' and s.in_out == 'INPUT']
_m[_gi[1]] = 0.5236  # Angle
ob_back.parent = ob_foot_left
ob_back.matrix_parent_inverse = Matrix(((0.7777, -1.656e-08, 0.1233, -4.635e-08), (2.104e-08, 1.0, 1.657e-09, -1.49e-08), (-0.1545, 1.636e-09, 0.9748, 9.211e-09), (-0.0, -0.0, -0.0, 1.0)))
ob_back.location = (8.056e-08, 0.7743, 3.238)
ob_back.rotation_euler = (1.312, 1.49e-08, -1.147e-08)
ob_back.scale = (1.0, 1.0, 1.0)
_m = ob_back.modifiers.new('Subdivision', 'SUBSURF')
_m.levels = 4
_m.render_levels = 4
_m = ob_back.modifiers.new('Bevel', 'BEVEL')
_m.width = 0.002
_m.width_pct = 0.002
_m.segments = 2
_m = ob_back.modifiers.new('Auto Smooth', 'NODES')
_m.node_group = ng_auto_smooth
_gi = [s.identifier for s in ng_auto_smooth.interface.items_tree if s.item_type == 'SOCKET' and s.in_out == 'INPUT']
_m[_gi[1]] = 0.5236  # Angle
ob_bar_front.parent = ob_foot_left
ob_bar_front.matrix_parent_inverse = Matrix(((0.7777, -1.656e-08, 0.1233, -4.635e-08), (2.104e-08, 1.0, 1.657e-09, -1.49e-08), (-0.1545, 1.636e-09, 0.9748, 9.211e-09), (-0.0, -0.0, -0.0, 1.0)))
ob_bar_front.location = (-0.002723, -0.9472, 1.671)
ob_bar_front.rotation_euler = (-0.08245, -1.829e-17, 7.544e-19)
ob_bar_front.scale = (1.0, 1.0, 1.0)
_m = ob_bar_front.modifiers.new('Subdivision', 'SUBSURF')
_m.levels = 2
_m.show_only_control_edges = False
_m = ob_bar_front.modifiers.new('Auto Smooth', 'NODES')
_m.node_group = ng_auto_smooth
_gi = [s.identifier for s in ng_auto_smooth.interface.items_tree if s.item_type == 'SOCKET' and s.in_out == 'INPUT']
_m[_gi[1]] = 1.047  # Angle
ob_bar_back.parent = ob_foot_left
ob_bar_back.matrix_parent_inverse = Matrix(((0.7777, -1.656e-08, 0.1233, -4.635e-08), (2.104e-08, 1.0, 1.657e-09, -1.49e-08), (-0.1545, 1.636e-09, 0.9748, 9.211e-09), (-0.0, -0.0, -0.0, 1.0)))
ob_bar_back.location = (-0.002723, 0.93, 1.598)
ob_bar_back.rotation_euler = (0.09343, 1.49e-08, -6.966e-10)
ob_bar_back.scale = (1.0, 1.0, 1.0)
_m = ob_bar_back.modifiers.new('Subdivision', 'SUBSURF')
_m.levels = 2
_m.show_only_control_edges = False
_m = ob_bar_back.modifiers.new('Auto Smooth', 'NODES')
_m.node_group = ng_auto_smooth
_gi = [s.identifier for s in ng_auto_smooth.interface.items_tree if s.item_type == 'SOCKET' and s.in_out == 'INPUT']
_m[_gi[1]] = 1.047  # Angle
ob_screw_seat_right_1.parent = ob_foot_left
ob_screw_seat_right_1.matrix_parent_inverse = Matrix(((0.7777, -1.656e-08, 0.1233, -4.635e-08), (2.104e-08, 1.0, 1.657e-09, -1.49e-08), (-0.1545, 1.636e-09, 0.9748, 9.211e-09), (-0.0, -0.0, -0.0, 1.0)))
ob_screw_seat_right_1.location = (-0.9224, 0.1649, 2.346)
ob_screw_seat_right_1.rotation_euler = (-0.04764, 0.1899, -0.005363)
ob_screw_seat_right_1.scale = (0.04309, 0.04309, 0.04309)
_m = ob_screw_seat_right_1.modifiers.new('Mirror', 'MIRROR')
_m.mirror_object = ob_seat
ob_screw_seat_right_2.parent = ob_foot_left
ob_screw_seat_right_2.matrix_parent_inverse = Matrix(((0.7777, -1.656e-08, 0.1233, -4.635e-08), (2.104e-08, 1.0, 1.657e-09, -1.49e-08), (-0.1545, 1.636e-09, 0.9748, 9.211e-09), (-0.0, -0.0, -0.0, 1.0)))
ob_screw_seat_right_2.location = (-0.9183, -0.7597, 2.398)
ob_screw_seat_right_2.rotation_euler = (-0.05259, 0.1651, -0.004127)
ob_screw_seat_right_2.scale = (0.04309, 0.04309, 0.04309)
_m = ob_screw_seat_right_2.modifiers.new('Mirror', 'MIRROR')
_m.mirror_object = ob_seat
ob_screw_back_1.parent = ob_foot_left
ob_screw_back_1.matrix_parent_inverse = Matrix(((0.7777, -1.656e-08, 0.1233, -4.635e-08), (2.104e-08, 1.0, 1.657e-09, -1.49e-08), (-0.1545, 1.636e-09, 0.9748, 9.211e-09), (-0.0, -0.0, -0.0, 1.0)))
ob_screw_back_1.location = (-0.8005, 0.7233, 2.932)
ob_screw_back_1.rotation_euler = (1.33, 0.118, 0.3761)
ob_screw_back_1.scale = (0.04309, 0.04309, 0.04309)
_m = ob_screw_back_1.modifiers.new('Mirror', 'MIRROR')
_m.mirror_object = ob_seat
ob_screw_back_2.parent = ob_foot_left
ob_screw_back_2.matrix_parent_inverse = Matrix(((0.7777, -1.656e-08, 0.1233, -4.635e-08), (2.104e-08, 1.0, 1.657e-09, -1.49e-08), (-0.1545, 1.636e-09, 0.9748, 9.211e-09), (-0.0, -0.0, -0.0, 1.0)))
ob_screw_back_2.location = (-0.6887, 0.9625, 3.669)
ob_screw_back_2.rotation_euler = (1.326, 0.107, 0.3316)
ob_screw_back_2.scale = (0.04309, 0.04309, 0.04309)
_m = ob_screw_back_2.modifiers.new('Mirror', 'MIRROR')
_m.mirror_object = ob_seat
ob_point.location = (-5.135, -1.058, 2.556)
ob_plane.location = (-0.5232, 0.0, 0.0)
ob_plane.scale = (3.486, 5.889, 5.889)
_m = ob_plane.modifiers.new('Bevel', 'BEVEL')
_m.width = 0.79
_m.width_pct = 0.79
_m.segments = 8
ob_point_001.location = (4.82, 4.208, 0.3933)
ob_ref_front.location = (2.314e-18, 3.443, 2.044)
ob_ref_front.rotation_euler = (1.312, -5.682e-17, 7.394e-18)
ob_ref_front.empty_display_type = 'IMAGE'
ob_ref_front.empty_display_size = 5.0
ob_ref_front.use_empty_image_alpha = True
ob_ref_front.color = (1.0, 1.0, 1.0, 0.5)
ob_ref_side.location = (-2.124, 0.0, 2.034)
ob_ref_side.rotation_euler = (1.571, -0.0, 1.571)
ob_ref_side.empty_display_type = 'IMAGE'
ob_ref_side.empty_display_size = 5.0
ob_ref_side.use_empty_image_alpha = True
ob_ref_side.color = (1.0, 1.0, 1.0, 0.5)
ob_ref_top.location = (0.0, -0.05791, 0.0)
ob_ref_top.empty_display_type = 'IMAGE'
ob_ref_top.empty_display_size = 5.0
ob_ref_top.use_empty_image_alpha = True
ob_ref_top.color = (1.0, 1.0, 1.0, 0.5)

# ---- collection membership
scene.collection.objects.link(ob_camera)
col_chair.objects.link(ob_foot_left)
col_chair.objects.link(ob_seat)
col_chair.objects.link(ob_back)
col_chair.objects.link(ob_bar_front)
col_chair.objects.link(ob_bar_back)
col_chair.objects.link(ob_screw_seat_right_1)
col_chair.objects.link(ob_screw_seat_right_2)
col_chair.objects.link(ob_screw_back_1)
col_chair.objects.link(ob_screw_back_2)
col_chair.objects.link(ob_point)
col_chair.objects.link(ob_plane)
col_chair.objects.link(ob_point_001)
col_reference.objects.link(ob_ref_front)
col_reference.objects.link(ob_ref_side)
col_reference.objects.link(ob_ref_top)
def _layer_coll(name, lc=None):
    lc = lc or bpy.context.view_layer.layer_collection
    for c in lc.children:
        if c.name == name: return c
        r = _layer_coll(name, c)
        if r: return r
_layer_coll('Reference').exclude = True

# ---- scene / render settings (as saved in the file)
scene.camera = ob_camera
scene.frame_start = 1; scene.frame_end = 250; scene.frame_set(0)
scene.render.engine = 'CYCLES'
scene.cycles.samples = 200
scene.cycles.sampling_pattern = 'TABULATED_SOBOL'
scene.cycles.use_light_tree = False
scene.view_settings.look = 'High Contrast'
scene.view_settings.view_transform = 'Filmic'
bpy.context.view_layer.update()
